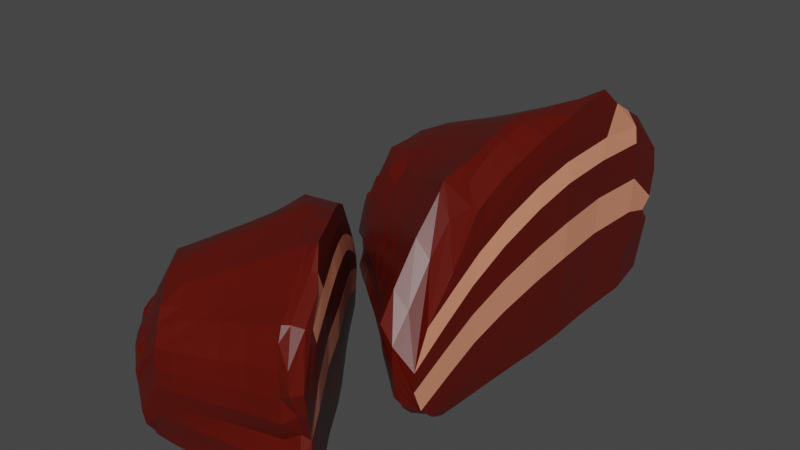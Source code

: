 # Source: bear_meat.blend  (saved by Blender 2.90.8; exported with 4.5.12 LTS)
import bpy
from mathutils import Matrix  # noqa: F401  (used for matrix-valued properties, if any)

bpy.ops.wm.read_factory_settings(use_empty=True)
scene = bpy.context.scene
scene.name = 'Scene'

# ---- collections
col_collection = bpy.data.collections.new('Collection'); scene.collection.children.link(col_collection)

# ---- materials (node trees are filled in below, after node groups)
mat_meat_main = bpy.data.materials.new('Meat main')
mat_meat_main.alpha_threshold = 0.0
mat_meat_main.line_color = (0.0, 0.0, 0.0, 1.0)
mat_meat_light = bpy.data.materials.new('Meat light')

# ---- material node trees
mat_meat_main.use_nodes = True; mat_meat_main.node_tree.nodes.clear()
_N = mat_meat_main.node_tree.nodes; _L = mat_meat_main.node_tree.links
n0 = _N.new('ShaderNodeOutputMaterial'); n0.name = 'Material Output'; n0.location = (300, 300)
n1 = _N.new('ShaderNodeBsdfPrincipled'); n1.name = 'Principled BSDF'; n1.location = (10, 300)
n1.distribution = 'GGX'
n1.subsurface_method = 'BURLEY'
n1.inputs[0].default_value = (0.1014, 0.003628, 0.0, 1.0)
n1.inputs[2].default_value = 0.4
n1.inputs[3].default_value = 1.45
n1.inputs[27].default_value = (0.0, 0.0, 0.0, 1.0)
n1.inputs[28].default_value = 1.0
_L.new(n1.outputs[0], n0.inputs[0])
n0.is_active_output = True
mat_meat_light.use_nodes = True; mat_meat_light.node_tree.nodes.clear()
_N = mat_meat_light.node_tree.nodes; _L = mat_meat_light.node_tree.links
n0 = _N.new('ShaderNodeBsdfPrincipled'); n0.name = 'Principled BSDF'; n0.location = (10, 300)
n0.distribution = 'GGX'
n0.subsurface_method = 'BURLEY'
n0.inputs[0].default_value = (0.8, 0.292, 0.1742, 1.0)
n0.inputs[3].default_value = 1.45
n0.inputs[27].default_value = (0.0, 0.0, 0.0, 1.0)
n0.inputs[28].default_value = 1.0
n1 = _N.new('ShaderNodeOutputMaterial'); n1.name = 'Material Output'; n1.location = (300, 300)
_L.new(n0.outputs[0], n1.inputs[0])
n1.is_active_output = True

# ---- world
world_world = bpy.data.worlds.new('World'); scene.world = world_world
world_world.use_nodes = True; world_world.node_tree.nodes.clear()
_N = world_world.node_tree.nodes; _L = world_world.node_tree.links
n0 = _N.new('ShaderNodeOutputWorld'); n0.name = 'World Output'; n0.location = (300, 300)
n1 = _N.new('ShaderNodeBackground'); n1.name = 'Background'; n1.location = (10, 300)
n1.inputs[0].default_value = (0.05088, 0.05088, 0.05088, 1.0)
_L.new(n1.outputs[0], n0.inputs[0])
n0.is_active_output = True
world_world.color = (0.05088, 0.05088, 0.05088)
world_world.use_sun_shadow = False
world_world.sun_shadow_jitter_overblur = 0.0

# ---- meshes
me_cube_001 = bpy.data.meshes.new('Cube.001')
me_cube_001.from_pydata([(-0.3812, -0.6091, 0.0003787), (-0.3757, -0.6128, 0.6426), (-0.5, 0.4135, 0.008797), (-0.5763, 0.3942, 1.214), (0.3755, -0.5955, 0.01179), (0.377, -0.6128, 0.6531), (1.034, 0.3232, 0.06297), (0.7809, 0.4365, 1.071), (-0.9633, 0.3306, 0.01954), (-0.9329, 0.2466, 0.01402), (-0.8403, 0.03261, -0.0006396), (-0.7123, -0.1144, -0.00321), (-0.588, -0.2789, 0.005555), (-0.5283, -0.3956, 0.006332), (-0.4654, -0.4944, 0.004501), (-0.3818, -0.6225, 0.03341), (-0.4206, -0.6548, 0.1066), (-0.44, -0.6646, 0.211), (-0.3999, -0.6684, 0.3162), (-0.3927, -0.6648, 0.4345), (-0.4206, -0.6552, 0.5389), (-0.3876, -0.6415, 0.5882), (-0.4347, -0.5038, 0.8513), (-0.4756, -0.3843, 0.8937), (-0.5091, -0.2667, 0.9287), (-0.5867, -0.08986, 0.9788), (-0.6654, 0.07328, 1.028), (-0.7886, 0.297, 1.1), (-0.7883, 0.3493, 1.101), (-0.8052, 0.4292, 1.089), (-1.032, 0.4485, 0.8212), (-1.033, 0.4622, 0.6791), (-0.9984, 0.4675, 0.5132), (-0.9319, 0.4629, 0.4423), (-0.9882, 0.4648, 0.3649), (-0.9613, 0.431, 0.02215), (0.4188, 0.4313, 0.01634), (0.2966, 0.4504, 0.005554), (0.2433, 0.4554, 0.006587), (0.125, 0.462, 0.002595), (-0.03988, 0.4631, 0.0006416), (-0.2966, 0.4504, 0.004976), (-0.4188, 0.4313, 0.003724), (-0.482, 0.4205, 1.267), (-0.3541, 0.4479, 1.388), (-0.011, 0.4592, 1.342), (0.2164, 0.4563, 1.296), (0.4277, 0.447, 1.231), (0.5733, 0.4385, 1.177), (0.6819, 0.4344, 1.123), (0.9889, 0.4485, 0.8151), (1.181, 0.4511, 0.6048), (1.291, 0.4588, 0.4021), (1.297, 0.4618, 0.2928), (1.238, 0.4592, 0.1512), (1.151, 0.4602, 0.06458), (1.042, 0.4412, 0.003926), (0.4752, -0.499, 0.02086), (0.5527, -0.4043, 0.03693), (0.6297, -0.2924, 0.03974), (0.7551, -0.1365, 0.03322), (0.9131, 0.001523, 0.03815), (1.126, 0.1885, 0.04386), (1.124, 0.3028, 0.0006152), (0.7727, 0.3932, 1.08), (0.7393, 0.1939, 1.154), (0.6284, 0.0018, 1.064), (0.5547, -0.1406, 1.004), (0.4859, -0.2977, 0.9422), (0.4621, -0.4042, 0.9333), (0.4292, -0.5144, 0.856), (0.386, -0.6415, 0.6521), (0.4135, -0.6552, 0.563), (0.433, -0.6648, 0.4586), (0.3692, -0.6684, 0.3468), (0.433, -0.6646, 0.2351), (0.4135, -0.6548, 0.1307), (0.3976, -0.6287, 0.07428), (-0.3084, -0.6366, 0.00263), (-0.2195, -0.6504, 0.0035), (-0.1152, -0.6602, -0.0006337), (-0.003527, -0.6638, 0.004716), (0.1081, -0.6602, 0.005938), (0.2124, -0.6504, 0.006149), (0.3014, -0.6366, 0.007012), (0.3068, -0.6415, 0.6804), (0.2179, -0.6554, 0.7407), (0.1136, -0.6651, 0.7602), (0.001949, -0.6688, 0.6938), (-0.1097, -0.6651, 0.7536), (-0.214, -0.6554, 0.7188), (-0.3029, -0.6415, 0.676), (-0.4786, -0.4938, 0.07251), (-0.5193, -0.5135, 0.2585), (-0.5387, -0.5148, 0.374), (-0.5547, -0.5165, 0.4957), (-0.5449, -0.5152, 0.6174), (-0.5164, -0.5117, 0.7329), (-0.467, -0.5074, 0.8091), (-0.5464, -0.3903, 0.08896), (-0.5885, -0.3915, 0.251), (-0.6034, -0.3877, 0.3738), (-0.6257, -0.3883, 0.5025), (-0.615, -0.3881, 0.6311), (-0.5832, -0.3876, 0.754), (-0.5247, -0.387, 0.8148), (-0.6055, -0.2693, 0.0901), (-0.6447, -0.2744, 0.2473), (-0.652, -0.2662, 0.3759), (-0.6813, -0.2659, 0.5105), (-0.67, -0.2666, 0.645), (-0.6365, -0.2681, 0.7736), (-0.5749, -0.2697, 0.8473), (-0.6954, -0.09804, 0.07704), (-0.727, -0.1011, 0.2462), (-0.7192, -0.08614, 0.3822), (-0.7607, -0.08494, 0.5246), (-0.7488, -0.08664, 0.6671), (-0.7135, -0.09027, 0.803), (-0.6488, -0.0942, 0.8964), (-0.7865, 0.05576, 0.07439), (-0.8096, 0.05702, 0.2465), (-0.7857, 0.07815, 0.3895), (-0.8398, 0.07993, 0.5395), (-0.8274, 0.07761, 0.6894), (-0.7906, 0.07257, 0.8324), (-0.723, 0.0671, 0.9457), (-0.9291, 0.2664, 0.06929), (-0.9397, 0.2717, 0.253), (-0.8915, 0.3013, 0.4075), (-0.9651, 0.3036, 0.5698), (-0.9517, 0.3007, 0.732), (-0.9123, 0.2945, 0.8865), (-0.8399, 0.2876, 1.016), (-1.016, 0.354, 0.06207), (-0.9803, 0.3655, 0.1767), (-0.9878, 0.3999, 0.3239), (-0.9308, 0.4034, 0.4803), (-0.979, 0.3993, 0.6367), (-1.009, 0.3643, 0.7839), (-0.9551, 0.3523, 0.9128), (-0.6882, 0.4689, 0.0004715), (-0.7117, 0.4772, 0.253), (-0.7308, 0.4789, 0.5086), (-0.7384, 0.4845, 0.7273), (-0.7308, 0.4782, 0.9554), (-0.7403, 0.4608, 1.053), (-0.6059, 0.4706, 1.193), (-0.303, 0.4625, -0.002011), (-0.3162, 0.4722, 0.2609), (-0.3281, 0.4767, 0.5239), (-0.3331, 0.483, 0.7484), (-0.3281, 0.4884, 0.9824), (-0.3851, 0.4717, 1.102), (-0.4905, 0.4604, 1.268), (0.01147, 0.4773, 0.001305), (0.01678, 0.4902, 0.2579), (0.02061, 0.4955, 0.5158), (0.02354, 0.5019, 0.7401), (0.02407, 0.4947, 0.9724), (0.02579, 0.474, 1.089), (0.01503, 0.4754, 1.203), (0.2548, 0.474, 0.003284), (0.2763, 0.4874, 0.2402), (0.2939, 0.4919, 0.4815), (0.3048, 0.4979, 0.6974), (0.3024, 0.4912, 0.9187), (0.2875, 0.4719, 1.042), (0.2526, 0.4725, 1.166), (0.496, 0.463, 0.005092), (0.5378, 0.4765, 0.2081), (0.5721, 0.4794, 0.4206), (0.5932, 0.4846, 0.6204), (0.5886, 0.4787, 0.8194), (0.5524, 0.4622, 0.9539), (0.4846, 0.4623, 1.091), (0.6979, 0.4531, 0.002789), (0.7611, 0.4672, 0.1659), (0.8124, 0.4683, 0.3446), (0.8446, 0.4727, 0.5265), (0.8388, 0.4678, 0.6969), (0.7799, 0.4544, 0.8494), (0.6753, 0.4533, 1.003), (0.8713, 0.449, 0.004642), (0.9564, 0.465, 0.1189), (1.025, 0.4647, 0.2527), (1.069, 0.4681, 0.4158), (1.063, 0.4642, 0.5583), (0.9802, 0.4538, 0.7317), (0.8354, 0.4501, 0.9086), (1.202, 0.3091, 0.08163), (1.256, 0.3029, 0.2232), (1.283, 0.3122, 0.3755), (1.287, 0.3157, 0.4943), (1.157, 0.3115, 0.6356), (0.9829, 0.3017, 0.8404), (0.837, 0.3074, 1.004), (1.141, 0.199, 0.1557), (1.206, 0.2053, 0.2951), (1.245, 0.211, 0.4497), (1.256, 0.2133, 0.5693), (1.15, 0.2105, 0.7164), (0.97, 0.2042, 0.9286), (0.7767, 0.1973, 1.108), (0.9762, -0.01487, 0.1557), (0.9846, 0.01104, 0.2851), (1.021, 0.01556, 0.4282), (1.032, 0.01735, 0.5485), (0.9554, 0.01503, 0.688), (0.8212, 0.009987, 0.871), (0.6715, 0.004511, 1.026), (0.8363, -0.1521, 0.1351), (0.8311, -0.1302, 0.3013), (0.8775, -0.1305, 0.4185), (0.8882, -0.1293, 0.54), (0.8307, -0.131, 0.675), (0.7263, -0.1347, 0.8393), (0.6049, -0.1386, 0.9683), (0.6999, -0.3165, 0.1646), (0.6799, -0.2961, 0.3186), (0.7367, -0.2933, 0.4101), (0.7473, -0.293, 0.5318), (0.7081, -0.2937, 0.6618), (0.6324, -0.2952, 0.8077), (0.5382, -0.2968, 0.9116), (0.6148, -0.4242, 0.1725), (0.6002, -0.4054, 0.3078), (0.647, -0.4052, 0.4067), (0.6573, -0.4057, 0.5271), (0.6286, -0.4056, 0.6529), (0.5696, -0.405, 0.7868), (0.4922, -0.4044, 0.8899), (0.5252, -0.5367, 0.1871), (0.5112, -0.521, 0.3031), (0.5477, -0.5242, 0.4058), (0.5573, -0.5258, 0.5231), (0.5379, -0.5245, 0.6433), (0.4948, -0.521, 0.7648), (0.4353, -0.5167, 0.8635), (0.3108, -0.6684, 0.1265), (0.3279, -0.6881, 0.2202), (0.3418, -0.7006, 0.3272), (0.3473, -0.7051, 0.4409), (0.3418, -0.7008, 0.5875), (0.3279, -0.6885, 0.6617), (0.3162, -0.669, 0.6497), (0.217, -0.688, 0.1421), (0.2266, -0.7119, 0.2435), (0.2353, -0.7264, 0.3558), (0.239, -0.7314, 0.4737), (0.2353, -0.7265, 0.5917), (0.2266, -0.7122, 0.662), (0.2225, -0.6886, 0.6549), (0.1101, -0.7004, 0.1282), (0.1143, -0.7263, 0.2347), (0.1185, -0.7419, 0.3516), (0.1203, -0.7472, 0.4737), (0.1185, -0.7421, 0.5957), (0.1143, -0.7266, 0.6706), (0.1156, -0.701, 0.6688), (-0.003527, -0.7048, 0.1227), (-0.003527, -0.7312, 0.231), (-0.003527, -0.7471, 0.3497), (-0.003527, -0.7524, 0.4736), (-0.003527, -0.7472, 0.5976), (-0.003527, -0.7315, 0.6743), (0.001949, -0.7053, 0.6743), (-0.1172, -0.7004, 0.1216), (-0.1214, -0.7263, 0.2282), (-0.1255, -0.7419, 0.345), (-0.1274, -0.7472, 0.4671), (-0.1255, -0.7421, 0.5892), (-0.1159, -0.7266, 0.6002), (-0.1117, -0.701, 0.6622), (-0.2241, -0.688, 0.1202), (-0.2337, -0.7119, 0.2215), (-0.2423, -0.7264, 0.3339), (-0.246, -0.7314, 0.4518), (-0.2423, -0.7265, 0.5698), (-0.2282, -0.7122, 0.6183), (-0.2186, -0.6886, 0.6777), (-0.3178, -0.6684, 0.1221), (-0.335, -0.6881, 0.2159), (-0.3489, -0.7006, 0.3228), (-0.3544, -0.7051, 0.4519), (-0.3489, -0.7008, 0.4955), (-0.3295, -0.6885, 0.5934), (-0.3123, -0.669, 0.6453), (-0.68, 0.3544, 0.03045), (-0.303, 0.3914, 0.0158), (-0.1561, 0.4011, 0.002913), (0.652, 0.3172, -3.457e-06), (0.8081, 0.3133, 0.01194), (0.955, 0.3036, 0.01638), (1.044, 0.2992, 0.05453), (-0.6115, 0.1166, 0.04143), (-0.3162, 0.3115, 0.005882), (-0.1619, 0.2925, 0.009994), (0.652, 0.2073, 0.005612), (0.9107, 0.2129, 0.003665), (0.9682, 0.2237, 0.006461), (1.03, 0.1994, 0.07588), (-0.3313, -0.06282, 0.02923), (-0.2935, 0.0878, 0.006318), (-0.1507, 0.07528, 0.004384), (0.4509, 0.01651, 0.0001849), (0.6677, 0.0201, 0.002013), (0.7433, 0.02695, 0.006849), (0.8186, 0.009413, 0.06723), (-0.3594, -0.2043, 0.01554), (-0.2797, -0.07521, 0.004699), (-0.144, -0.08408, -0.001376), (0.3189, -0.1258, -0.005505), (0.5086, -0.1232, -0.001149), (0.5968, -0.1184, 0.007621), (0.6817, -0.1309, 0.05996), (-0.3328, -0.3343, 0.01623), (-0.2652, -0.2561, 0.01536), (-0.1368, -0.2623, 0.005579), (0.1934, -0.2881, 0.001586), (0.3568, -0.2862, 0.008276), (0.4561, -0.2825, 0.02055), (0.5494, -0.2893, 0.06158), (-0.3275, -0.4483, 0.01818), (-0.2539, -0.3834, 0.01817), (-0.1313, -0.389, 0.007092), (0.1233, -0.4062, 0.003387), (0.2704, -0.4043, 0.01117), (0.3744, -0.4004, 0.02463), (0.4705, -0.4031, 0.05789), (-0.3683, -0.5602, -0.003456), (-0.2401, -0.494, 0.01601), (-0.1247, -0.5003, 0.005726), (0.06427, -0.5108, 0.002759), (0.1958, -0.5085, 0.01096), (0.3012, -0.5031, 0.02354), (0.3962, -0.5006, 0.04647), (0.6764, 0.3024, 1.157), (0.5279, 0.3009, 1.238), (0.3896, 0.3104, 1.298), (0.2383, 0.3142, 1.338), (0.1452, 0.3119, 1.343), (-0.2905, 0.3798, 1.352), (-0.4238, 0.3674, 1.277), (0.6363, 0.1969, 1.177), (0.5393, 0.231, 1.227), (0.3948, 0.2369, 1.294), (0.2381, 0.2394, 1.337), (0.1414, 0.2379, 1.341), (-0.3086, 0.3187, 1.314), (-0.6444, 0.3248, 1.163), (0.5476, 0.004139, 1.096), (0.4477, 0.02838, 1.157), (0.3117, 0.03308, 1.213), (0.1656, 0.0351, 1.245), (0.06116, 0.03379, 1.243), (-0.2866, 0.08922, 1.211), (-0.5521, 0.0928, 1.085), (0.491, -0.1389, 1.041), (0.3887, -0.1218, 1.109), (0.2577, -0.1185, 1.158), (0.1181, -0.117, 1.184), (0.007987, -0.1179, 1.178), (-0.2732, -0.0786, 1.141), (-0.49, -0.07604, 1.035), (0.4351, -0.2971, 0.9853), (0.3311, -0.2875, 1.059), (0.2057, -0.2863, 1.101), (0.07288, -0.2858, 1.121), (-0.04184, -0.286, 1.111), (-0.2591, -0.2611, 1.07), (-0.4329, -0.2587, 0.98), (0.4256, -0.4023, 0.9694), (0.2958, -0.4002, 1.021), (0.1751, -0.401, 1.059), (0.04761, -0.4013, 1.075), (-0.06823, -0.4008, 1.062), (-0.2481, -0.3832, 1.021), (-0.3961, -0.3799, 0.9402), (0.3604, -0.5169, 0.9274), (0.2569, -0.5571, 0.971), (0.1474, -0.5222, 0.9988), (0.02637, -0.5237, 1.012), (-0.08844, -0.5221, 0.9978), (-0.2344, -0.5095, 0.9568), (-0.3571, -0.5037, 0.9227), (2.071, -0.5747, -0.007182), (2.07, -0.5797, 0.5118), (1.671, 0.1546, -0.0003791), (1.73, 0.1776, 0.9733), (1.567, -0.92, 0.002039), (1.574, -0.9322, 0.5203), (0.7026, -0.6234, 0.0434), (0.8164, -0.4301, 0.8577), (2.015, 0.3169, 0.008305), (2.034, 0.2473, 0.003839), (2.073, 0.06302, -0.008005), (2.058, -0.09373, -0.01008), (2.053, -0.2603, -0.002999), (2.068, -0.3651, -0.002371), (2.073, -0.4596, -0.003851), (2.078, -0.5832, 0.01952), (2.119, -0.5863, 0.07869), (2.136, -0.5836, 0.163), (2.112, -0.6049, 0.248), (2.105, -0.606, 0.3437), (2.119, -0.5865, 0.4281), (2.091, -0.5929, 0.4679), (2.057, -0.4802, 0.6805), (2.028, -0.3823, 0.7147), (1.995, -0.2892, 0.7431), (1.964, -0.1364, 0.7836), (1.939, 0.007935, 0.8237), (1.915, 0.213, 0.8816), (1.891, 0.2473, 0.8825), (1.864, 0.3078, 0.8726), (2.005, 0.4265, 0.6562), (1.999, 0.4362, 0.5413), (1.974, 0.4235, 0.4073), (1.932, 0.3893, 0.35), (1.968, 0.417, 0.2874), (1.966, 0.3821, 0.01041), (1.057, -0.2641, 0.005717), (1.129, -0.1942, -0.003), (1.162, -0.1659, -0.002165), (1.236, -0.1062, -0.005392), (1.345, -0.02826, -0.00697), (1.52, 0.08361, -0.003467), (1.609, 0.1282, -0.004479), (1.656, 0.1507, 1.016), (1.559, 0.1089, 1.114), (1.327, -0.04436, 1.077), (1.179, -0.1527, 1.04), (1.044, -0.2578, 0.9873), (0.9522, -0.3316, 0.9436), (0.8826, -0.3852, 0.9003), (0.6738, -0.5197, 0.6513), (0.5462, -0.6078, 0.4813), (0.4699, -0.6544, 0.3175), (0.4648, -0.655, 0.2291), (0.5044, -0.6295, 0.1147), (0.5617, -0.5877, 0.0447), (0.6425, -0.5491, -0.004316), (1.456, -0.9032, 0.009372), (1.36, -0.8771, 0.02235), (1.257, -0.8394, 0.02463), (1.102, -0.7955, 0.01936), (0.933, -0.7785, 0.02335), (0.7055, -0.7549, 0.02796), (0.6529, -0.679, -0.006991), (0.842, -0.4548, 0.8656), (0.9574, -0.5704, 0.9254), (1.12, -0.6451, 0.8527), (1.236, -0.7043, 0.8042), (1.354, -0.7756, 0.754), (1.42, -0.8346, 0.7468), (1.493, -0.8918, 0.6843), (1.581, -0.9552, 0.5195), (1.57, -0.9772, 0.4475), (1.561, -0.9926, 0.3632), (1.605, -0.9651, 0.2728), (1.561, -0.9925, 0.1825), (1.569, -0.9769, 0.09816), (1.568, -0.9522, 0.05254), (2.036, -0.6268, -0.005363), (1.984, -0.6776, -0.00466), (1.92, -0.7328, -0.008001), (1.848, -0.7875, -0.003677), (1.773, -0.8374, -0.002689), (1.7, -0.8798, -0.002519), (1.635, -0.9124, -0.001822), (1.633, -0.9182, 0.5424), (1.699, -0.8856, 0.5912), (1.772, -0.8432, 0.6068), (1.847, -0.7933, 0.5532), (1.919, -0.7387, 0.6015), (1.983, -0.6834, 0.5735), (2.035, -0.6326, 0.5388), (2.082, -0.4531, 0.05111), (2.118, -0.447, 0.2014), (2.131, -0.4388, 0.2947), (2.142, -0.4324, 0.3931), (2.135, -0.4361, 0.4915), (2.115, -0.4471, 0.5848), (2.08, -0.4675, 0.6464), (2.078, -0.3531, 0.0644), (2.106, -0.3342, 0.1954), (2.114, -0.3248, 0.2946), (2.129, -0.3146, 0.3986), (2.122, -0.3196, 0.5026), (2.101, -0.3341, 0.6018), (2.062, -0.3611, 0.651), (2.06, -0.2458, 0.06533), (2.088, -0.2308, 0.1924), (2.089, -0.2219, 0.2963), (2.108, -0.208, 0.4051), (2.101, -0.2138, 0.5138), (2.08, -0.2305, 0.6177), (2.04, -0.2604, 0.6772), (2.039, -0.09086, 0.05477), (2.061, -0.07807, 0.1915), (2.049, -0.0719, 0.3014), (2.076, -0.05168, 0.4165), (2.069, -0.05836, 0.5316), (2.047, -0.07727, 0.6415), (2.007, -0.1102, 0.7169), (2.027, 0.05309, 0.05263), (2.042, 0.06474, 0.1917), (2.016, 0.06744, 0.3073), (2.051, 0.09399, 0.4285), (2.044, 0.08663, 0.5497), (2.022, 0.06607, 0.6652), (1.98, 0.03081, 0.7568), (2.022, 0.2586, 0.04851), (2.027, 0.2671, 0.197), (1.981, 0.264, 0.3219), (2.029, 0.3, 0.453), (2.021, 0.2918, 0.5841), (1.998, 0.2692, 0.7089), (1.954, 0.2308, 0.8137), (2.039, 0.3571, 0.04268), (2.01, 0.3479, 0.1353), (1.998, 0.374, 0.2543), (1.959, 0.3497, 0.3807), (1.993, 0.3695, 0.5071), (2.029, 0.3604, 0.626), (1.999, 0.3273, 0.7302), (1.769, 0.2792, -0.007107), (1.78, 0.2957, 0.197), (1.792, 0.3057, 0.4035), (1.795, 0.313, 0.5803), (1.793, 0.3052, 0.7646), (1.807, 0.2982, 0.8436), (1.714, 0.2417, 0.9565), (1.518, 0.09458, -0.009114), (1.522, 0.1071, 0.2034), (1.528, 0.1156, 0.4159), (1.528, 0.1222, 0.5974), (1.522, 0.1234, 0.7865), (1.568, 0.1391, 0.883), (1.643, 0.181, 1.017), (1.304, -0.04293, -0.006434), (1.295, -0.03696, 0.2009), (1.29, -0.03524, 0.4093), (1.285, -0.03237, 0.5907), (1.288, -0.03738, 0.7783), (1.296, -0.05181, 0.8722), (1.303, -0.04586, 0.9649), (1.145, -0.1591, -0.004834), (1.125, -0.1603, 0.1866), (1.111, -0.1656, 0.3816), (1.101, -0.1667, 0.5561), (1.106, -0.1701, 0.735), (1.125, -0.1757, 0.8345), (1.147, -0.159, 0.9348), (0.9916, -0.2793, -0.003373), (0.9578, -0.29, 0.1607), (0.9338, -0.3041, 0.3324), (0.9174, -0.3106, 0.4939), (0.9232, -0.3123, 0.6547), (0.9548, -0.3062, 0.7634), (0.9995, -0.2744, 0.8739), (0.8633, -0.3803, -0.005235), (0.815, -0.4007, 0.1266), (0.7807, -0.4239, 0.271), (0.7575, -0.4362, 0.418), (0.7636, -0.4367, 0.5557), (0.8086, -0.4179, 0.679), (0.8781, -0.3696, 0.8033), (0.751, -0.4643, -0.003737), (0.6874, -0.4936, 0.08859), (0.6424, -0.5259, 0.1967), (0.6117, -0.5443, 0.3286), (0.6176, -0.544, 0.4437), (0.677, -0.5121, 0.5838), (0.7741, -0.4467, 0.7268), (0.5984, -0.7114, 0.05849), (0.5658, -0.7408, 0.1729), (0.5441, -0.747, 0.296), (0.5396, -0.7468, 0.392), (0.627, -0.6887, 0.5062), (0.7464, -0.6136, 0.6717), (0.8399, -0.5415, 0.8036), (0.6905, -0.7552, 0.1184), (0.6448, -0.7814, 0.231), (0.6161, -0.7961, 0.3559), (0.6079, -0.7997, 0.4526), (0.6792, -0.7519, 0.5715), (0.8006, -0.6717, 0.743), (0.9311, -0.5857, 0.888), (0.8991, -0.8189, 0.1184), (0.8814, -0.8058, 0.2229), (0.8551, -0.82, 0.3385), (0.8472, -0.8239, 0.4358), (0.8988, -0.7895, 0.5486), (0.9896, -0.7299, 0.6965), (1.091, -0.6634, 0.8213), (1.056, -0.8437, 0.1017), (1.049, -0.8269, 0.236), (1.018, -0.8489, 0.3308), (1.011, -0.8531, 0.4289), (1.049, -0.8273, 0.538), (1.12, -0.7808, 0.6708), (1.202, -0.7265, 0.775), (1.222, -0.8882, 0.1255), (1.226, -0.8654, 0.25), (1.187, -0.8901, 0.3239), (1.18, -0.8949, 0.4223), (1.206, -0.877, 0.5273), (1.257, -0.8425, 0.6453), (1.32, -0.7995, 0.7292), (1.329, -0.9193, 0.132), (1.33, -0.9001, 0.2413), (1.299, -0.9218, 0.3212), (1.292, -0.927, 0.4185), (1.311, -0.9135, 0.5201), (1.35, -0.8855, 0.6284), (1.4, -0.8488, 0.7117), (1.441, -0.9514, 0.1438), (1.442, -0.9345, 0.2375), (1.42, -0.9537, 0.3205), (1.414, -0.9592, 0.4153), (1.426, -0.9493, 0.5124), (1.453, -0.9269, 0.6106), (1.49, -0.8961, 0.6904), (1.643, -0.9377, 0.09472), (1.641, -0.9588, 0.1705), (1.638, -0.9735, 0.257), (1.637, -0.979, 0.3489), (1.638, -0.9736, 0.4673), (1.642, -0.959, 0.5273), (1.64, -0.9407, 0.5175), (1.714, -0.9068, 0.1074), (1.719, -0.9269, 0.1893), (1.72, -0.9406, 0.28), (1.72, -0.9456, 0.3753), (1.72, -0.9407, 0.4707), (1.719, -0.9272, 0.5275), (1.711, -0.9097, 0.5218), (1.791, -0.8649, 0.09612), (1.8, -0.8839, 0.1822), (1.805, -0.8961, 0.2767), (1.806, -0.9004, 0.3753), (1.805, -0.8962, 0.474), (1.8, -0.8841, 0.5345), (1.787, -0.8678, 0.533), (1.868, -0.8145, 0.09165), (1.88, -0.8319, 0.1792), (1.887, -0.8424, 0.2752), (1.89, -0.8459, 0.3753), (1.887, -0.8425, 0.4754), (1.88, -0.8321, 0.5375), (1.864, -0.8174, 0.5374), (1.94, -0.7584, 0.09081), (1.955, -0.7735, 0.1769), (1.965, -0.7818, 0.2714), (1.969, -0.7844, 0.37), (1.965, -0.7819, 0.4687), (1.952, -0.7763, 0.4776), (1.937, -0.7614, 0.5277), (2.005, -0.7002, 0.08968), (2.022, -0.7114, 0.1716), (2.035, -0.7169, 0.2623), (2.04, -0.7184, 0.3576), (2.035, -0.717, 0.453), (2.019, -0.7142, 0.4922), (2.002, -0.7031, 0.5402), (2.057, -0.6434, 0.09118), (2.078, -0.6483, 0.167), (2.093, -0.65, 0.2534), (2.099, -0.6504, 0.3577), (2.093, -0.6502, 0.393), (2.075, -0.6511, 0.4721), (2.054, -0.6463, 0.514), (1.817, 0.1999, 0.01712), (1.551, 0.04773, 0.005282), (1.45, -0.01468, -0.005134), (0.9571, -0.4484, -0.007491), (0.8561, -0.524, 0.002162), (0.7639, -0.5992, 0.00575), (0.7076, -0.6437, 0.03658), (1.883, 0.01122, 0.02599), (1.597, 0.001263, -0.002735), (1.505, -0.08349, 0.0005886), (1.009, -0.5208, -0.002953), (0.8356, -0.6382, -0.004526), (0.7927, -0.658, -0.002267), (0.7636, -0.7028, 0.05383), (1.783, -0.2382, 0.01613), (1.687, -0.1567, -0.002382), (1.599, -0.2318, -0.003946), (1.23, -0.5522, -0.007339), (1.086, -0.6514, -0.005862), (1.033, -0.6823, -0.001954), (0.9916, -0.7291, 0.04684), (1.867, -0.3182, 0.005069), (1.755, -0.2705, -0.003691), (1.669, -0.3399, -0.0086), (1.384, -0.5841, -0.01194), (1.258, -0.6713, -0.008417), (1.197, -0.7094, -0.00133), (1.147, -0.7574, 0.04097), (1.911, -0.4163, 0.005628), (1.83, -0.3965, 0.004922), (1.748, -0.4607, -0.002979), (1.543, -0.6323, -0.006206), (1.434, -0.7076, -0.0008003), (1.367, -0.7516, 0.00912), (1.309, -0.7998, 0.04228), (1.961, -0.4939, 0.007201), (1.882, -0.4856, 0.007194), (1.804, -0.5467, -0.001757), (1.644, -0.6772, -0.004751), (1.546, -0.7449, 0.001539), (1.476, -0.791, 0.01242), (1.414, -0.8378, 0.0393), (2.04, -0.5485, -0.01028), (1.925, -0.5649, 0.005448), (1.852, -0.623, -0.002861), (1.732, -0.7185, -0.005259), (1.644, -0.7786, 0.001372), (1.572, -0.8244, 0.01154), (1.509, -0.8672, 0.03007), (0.948, -0.4695, 0.9276), (1.047, -0.401, 0.9928), (1.133, -0.33, 1.041), (1.231, -0.2566, 1.074), (1.293, -0.2145, 1.078), (1.549, 0.03425, 1.085), (1.642, 0.08849, 1.024), (1.024, -0.5203, 0.9436), (1.072, -0.4524, 0.9841), (1.164, -0.3809, 1.038), (1.266, -0.3058, 1.073), (1.331, -0.2615, 1.076), (1.589, 0.002518, 1.055), (1.807, 0.1638, 0.9323), (1.172, -0.6057, 0.8785), (1.227, -0.5429, 0.9274), (1.314, -0.4762, 0.9726), (1.41, -0.4064, 0.999), (1.479, -0.3583, 0.9973), (1.682, -0.159, 0.971), (1.855, -0.0323, 0.8696), (1.277, -0.6734, 0.834), (1.336, -0.6142, 0.8887), (1.421, -0.5507, 0.9281), (1.512, -0.4843, 0.9494), (1.585, -0.4334, 0.9441), (1.752, -0.2758, 0.9145), (1.893, -0.1726, 0.8292), (1.388, -0.7514, 0.7888), (1.452, -0.6964, 0.8487), (1.534, -0.6368, 0.8825), (1.621, -0.5743, 0.8988), (1.697, -0.5207, 0.8902), (1.828, -0.4026, 0.8576), (1.941, -0.3196, 0.7845), (1.443, -0.8163, 0.7759), (1.528, -0.7541, 0.818), (1.608, -0.6981, 0.8481), (1.692, -0.6386, 0.8613), (1.768, -0.584, 0.8511), (1.878, -0.4882, 0.8174), (1.974, -0.4167, 0.7524), (1.54, -0.8612, 0.742), (1.627, -0.8392, 0.7772), (1.683, -0.7649, 0.7997), (1.763, -0.7092, 0.81), (1.838, -0.6544, 0.7989), (1.928, -0.5778, 0.7658), (2.006, -0.5165, 0.7382)], [], [(92, 93, 100, 99), (93, 94, 101, 100), (94, 95, 102, 101), (95, 96, 103, 102), (96, 97, 104, 103), (97, 98, 105, 104), (99, 100, 107, 106), (100, 101, 108, 107), (101, 102, 109, 108), (102, 103, 110, 109), (103, 104, 111, 110), (104, 105, 112, 111), (106, 107, 114, 113), (107, 108, 115, 114), (108, 109, 116, 115), (109, 110, 117, 116), (110, 111, 118, 117), (111, 112, 119, 118), (113, 114, 121, 120), (114, 115, 122, 121), (115, 116, 123, 122), (116, 117, 124, 123), (117, 118, 125, 124), (118, 119, 126, 125), (120, 121, 128, 127), (121, 122, 129, 128), (122, 123, 130, 129), (123, 124, 131, 130), (124, 125, 132, 131), (125, 126, 133, 132), (127, 128, 135, 134), (128, 129, 136, 135), (129, 130, 137, 136), (130, 131, 138, 137), (131, 132, 139, 138), (132, 133, 140, 139), (0, 15, 92, 14), (15, 16, 93, 92), (16, 17, 94, 93), (17, 18, 95, 94), (18, 19, 96, 95), (19, 20, 97, 96), (20, 21, 98, 97), (21, 1, 22, 98), (98, 22, 23, 105), (105, 23, 24, 112), (112, 24, 25, 119), (119, 25, 26, 126), (126, 26, 27, 133), (133, 27, 28, 140), (140, 28, 3, 29), (139, 140, 29, 30), (138, 139, 30, 31), (137, 138, 31, 32), (136, 137, 32, 33), (135, 136, 33, 34), (134, 135, 34, 35), (8, 134, 35, 2), (9, 127, 134, 8), (10, 120, 127, 9), (11, 113, 120, 10), (12, 106, 113, 11), (13, 99, 106, 12), (14, 92, 99, 13), (141, 142, 149, 148), (142, 143, 150, 149), (143, 144, 151, 150), (144, 145, 152, 151), (145, 146, 153, 152), (146, 147, 154, 153), (148, 149, 156, 155), (149, 150, 157, 156), (150, 151, 158, 157), (151, 152, 159, 158), (152, 153, 160, 159), (153, 154, 161, 160), (155, 156, 163, 162), (156, 157, 164, 163), (157, 158, 165, 164), (158, 159, 166, 165), (159, 160, 167, 166), (160, 161, 168, 167), (162, 163, 170, 169), (163, 164, 171, 170), (164, 165, 172, 171), (165, 166, 173, 172), (166, 167, 174, 173), (167, 168, 175, 174), (169, 170, 177, 176), (170, 171, 178, 177), (171, 172, 179, 178), (172, 173, 180, 179), (173, 174, 181, 180), (174, 175, 182, 181), (176, 177, 184, 183), (177, 178, 185, 184), (178, 179, 186, 185), (179, 180, 187, 186), (180, 181, 188, 187), (181, 182, 189, 188), (2, 35, 141, 42), (35, 34, 142, 141), (34, 33, 143, 142), (33, 32, 144, 143), (32, 31, 145, 144), (31, 30, 146, 145), (30, 29, 147, 146), (29, 3, 43, 147), (147, 43, 44, 154), (154, 44, 45, 161), (161, 45, 46, 168), (168, 46, 47, 175), (175, 47, 48, 182), (182, 48, 49, 189), (189, 49, 7, 50), (188, 189, 50, 51), (187, 188, 51, 52), (186, 187, 52, 53), (185, 186, 53, 54), (184, 185, 54, 55), (183, 184, 55, 56), (36, 183, 56, 6), (37, 176, 183, 36), (38, 169, 176, 37), (39, 162, 169, 38), (40, 155, 162, 39), (41, 148, 155, 40), (42, 141, 148, 41), (190, 191, 198, 197), (191, 192, 199, 198), (192, 193, 200, 199), (193, 194, 201, 200), (194, 195, 202, 201), (195, 196, 203, 202), (197, 198, 205, 204), (198, 199, 206, 205), (199, 200, 207, 206), (200, 201, 208, 207), (201, 202, 209, 208), (202, 203, 210, 209), (204, 205, 212, 211), (205, 206, 213, 212), (206, 207, 214, 213), (207, 208, 215, 214), (208, 209, 216, 215), (209, 210, 217, 216), (211, 212, 219, 218), (212, 213, 220, 219), (213, 214, 221, 220), (214, 215, 222, 221), (215, 216, 223, 222), (216, 217, 224, 223), (218, 219, 226, 225), (219, 220, 227, 226), (220, 221, 228, 227), (221, 222, 229, 228), (222, 223, 230, 229), (223, 224, 231, 230), (225, 226, 233, 232), (226, 227, 234, 233), (227, 228, 235, 234), (228, 229, 236, 235), (229, 230, 237, 236), (230, 231, 238, 237), (6, 56, 190, 63), (56, 55, 191, 190), (55, 54, 192, 191), (54, 53, 193, 192), (53, 52, 194, 193), (52, 51, 195, 194), (51, 50, 196, 195), (50, 7, 64, 196), (196, 64, 65, 203), (203, 65, 66, 210), (210, 66, 67, 217), (217, 67, 68, 224), (224, 68, 69, 231), (231, 69, 70, 238), (238, 70, 5, 71), (237, 238, 71, 72), (236, 237, 72, 73), (235, 236, 73, 74), (234, 235, 74, 75), (233, 234, 75, 76), (232, 233, 76, 77), (57, 232, 77, 4), (58, 225, 232, 57), (59, 218, 225, 58), (60, 211, 218, 59), (61, 204, 211, 60), (62, 197, 204, 61), (63, 190, 197, 62), (239, 240, 247, 246), (240, 241, 248, 247), (241, 242, 249, 248), (242, 243, 250, 249), (243, 244, 251, 250), (244, 245, 252, 251), (246, 247, 254, 253), (247, 248, 255, 254), (248, 249, 256, 255), (249, 250, 257, 256), (250, 251, 258, 257), (251, 252, 259, 258), (253, 254, 261, 260), (254, 255, 262, 261), (255, 256, 263, 262), (256, 257, 264, 263), (257, 258, 265, 264), (258, 259, 266, 265), (260, 261, 268, 267), (261, 262, 269, 268), (262, 263, 270, 269), (263, 264, 271, 270), (264, 265, 272, 271), (265, 266, 273, 272), (267, 268, 275, 274), (268, 269, 276, 275), (269, 270, 277, 276), (270, 271, 278, 277), (271, 272, 279, 278), (272, 273, 280, 279), (274, 275, 282, 281), (275, 276, 283, 282), (276, 277, 284, 283), (277, 278, 285, 284), (278, 279, 286, 285), (279, 280, 287, 286), (4, 77, 239, 84), (77, 76, 240, 239), (76, 75, 241, 240), (75, 74, 242, 241), (74, 73, 243, 242), (73, 72, 244, 243), (72, 71, 245, 244), (71, 5, 85, 245), (245, 85, 86, 252), (252, 86, 87, 259), (259, 87, 88, 266), (266, 88, 89, 273), (273, 89, 90, 280), (280, 90, 91, 287), (287, 91, 1, 21), (286, 287, 21, 20), (285, 286, 20, 19), (284, 285, 19, 18), (283, 284, 18, 17), (282, 283, 17, 16), (281, 282, 16, 15), (78, 281, 15, 0), (79, 274, 281, 78), (80, 267, 274, 79), (81, 260, 267, 80), (82, 253, 260, 81), (83, 246, 253, 82), (84, 239, 246, 83), (288, 289, 296, 295), (289, 290, 297, 296), (290, 291, 298, 297), (291, 292, 299, 298), (292, 293, 300, 299), (293, 294, 301, 300), (295, 296, 303, 302), (296, 297, 304, 303), (297, 298, 305, 304), (298, 299, 306, 305), (299, 300, 307, 306), (300, 301, 308, 307), (302, 303, 310, 309), (303, 304, 311, 310), (304, 305, 312, 311), (305, 306, 313, 312), (306, 307, 314, 313), (307, 308, 315, 314), (309, 310, 317, 316), (310, 311, 318, 317), (311, 312, 319, 318), (312, 313, 320, 319), (313, 314, 321, 320), (314, 315, 322, 321), (316, 317, 324, 323), (317, 318, 325, 324), (318, 319, 326, 325), (319, 320, 327, 326), (320, 321, 328, 327), (321, 322, 329, 328), (323, 324, 331, 330), (324, 325, 332, 331), (325, 326, 333, 332), (326, 327, 334, 333), (327, 328, 335, 334), (328, 329, 336, 335), (2, 42, 288, 8), (42, 41, 289, 288), (41, 40, 290, 289), (40, 39, 291, 290), (39, 38, 292, 291), (38, 37, 293, 292), (37, 36, 294, 293), (36, 6, 63, 294), (294, 63, 62, 301), (301, 62, 61, 308), (308, 61, 60, 315), (315, 60, 59, 322), (322, 59, 58, 329), (329, 58, 57, 336), (336, 57, 4, 84), (335, 336, 84, 83), (334, 335, 83, 82), (333, 334, 82, 81), (332, 333, 81, 80), (331, 332, 80, 79), (330, 331, 79, 78), (14, 330, 78, 0), (13, 323, 330, 14), (12, 316, 323, 13), (11, 309, 316, 12), (10, 302, 309, 11), (9, 295, 302, 10), (8, 288, 295, 9), (337, 338, 345, 344), (338, 339, 346, 345), (339, 340, 347, 346), (340, 341, 348, 347), (341, 342, 349, 348), (342, 343, 350, 349), (344, 345, 352, 351), (345, 346, 353, 352), (346, 347, 354, 353), (347, 348, 355, 354), (348, 349, 356, 355), (349, 350, 357, 356), (351, 352, 359, 358), (352, 353, 360, 359), (353, 354, 361, 360), (354, 355, 362, 361), (355, 356, 363, 362), (356, 357, 364, 363), (358, 359, 366, 365), (359, 360, 367, 366), (360, 361, 368, 367), (361, 362, 369, 368), (362, 363, 370, 369), (363, 364, 371, 370), (365, 366, 373, 372), (366, 367, 374, 373), (367, 368, 375, 374), (368, 369, 376, 375), (369, 370, 377, 376), (370, 371, 378, 377), (372, 373, 380, 379), (373, 374, 381, 380), (374, 375, 382, 381), (375, 376, 383, 382), (376, 377, 384, 383), (377, 378, 385, 384), (7, 49, 337, 64), (49, 48, 338, 337), (48, 47, 339, 338), (47, 46, 340, 339), (46, 45, 341, 340), (45, 44, 342, 341), (44, 43, 343, 342), (43, 3, 28, 343), (343, 28, 27, 350), (350, 27, 26, 357), (357, 26, 25, 364), (364, 25, 24, 371), (371, 24, 23, 378), (378, 23, 22, 385), (385, 22, 1, 91), (384, 385, 91, 90), (383, 384, 90, 89), (382, 383, 89, 88), (381, 382, 88, 87), (380, 381, 87, 86), (379, 380, 86, 85), (70, 379, 85, 5), (69, 372, 379, 70), (68, 365, 372, 69), (67, 358, 365, 68), (66, 351, 358, 67), (65, 344, 351, 66), (64, 337, 344, 65), (478, 479, 486, 485), (479, 480, 487, 486), (480, 481, 488, 487), (481, 482, 489, 488), (482, 483, 490, 489), (483, 484, 491, 490), (485, 486, 493, 492), (486, 487, 494, 493), (487, 488, 495, 494), (488, 489, 496, 495), (489, 490, 497, 496), (490, 491, 498, 497), (492, 493, 500, 499), (493, 494, 501, 500), (494, 495, 502, 501), (495, 496, 503, 502), (496, 497, 504, 503), (497, 498, 505, 504), (499, 500, 507, 506), (500, 501, 508, 507), (501, 502, 509, 508), (502, 503, 510, 509), (503, 504, 511, 510), (504, 505, 512, 511), (506, 507, 514, 513), (507, 508, 515, 514), (508, 509, 516, 515), (509, 510, 517, 516), (510, 511, 518, 517), (511, 512, 519, 518), (513, 514, 521, 520), (514, 515, 522, 521), (515, 516, 523, 522), (516, 517, 524, 523), (517, 518, 525, 524), (518, 519, 526, 525), (386, 401, 478, 400), (401, 402, 479, 478), (402, 403, 480, 479), (403, 404, 481, 480), (404, 405, 482, 481), (405, 406, 483, 482), (406, 407, 484, 483), (407, 387, 408, 484), (484, 408, 409, 491), (491, 409, 410, 498), (498, 410, 411, 505), (505, 411, 412, 512), (512, 412, 413, 519), (519, 413, 414, 526), (526, 414, 389, 415), (525, 526, 415, 416), (524, 525, 416, 417), (523, 524, 417, 418), (522, 523, 418, 419), (521, 522, 419, 420), (520, 521, 420, 421), (394, 520, 421, 388), (395, 513, 520, 394), (396, 506, 513, 395), (397, 499, 506, 396), (398, 492, 499, 397), (399, 485, 492, 398), (400, 478, 485, 399), (527, 528, 535, 534), (528, 529, 536, 535), (529, 530, 537, 536), (530, 531, 538, 537), (531, 532, 539, 538), (532, 533, 540, 539), (534, 535, 542, 541), (535, 536, 543, 542), (536, 537, 544, 543), (537, 538, 545, 544), (538, 539, 546, 545), (539, 540, 547, 546), (541, 542, 549, 548), (542, 543, 550, 549), (543, 544, 551, 550), (544, 545, 552, 551), (545, 546, 553, 552), (546, 547, 554, 553), (548, 549, 556, 555), (549, 550, 557, 556), (550, 551, 558, 557), (551, 552, 559, 558), (552, 553, 560, 559), (553, 554, 561, 560), (555, 556, 563, 562), (556, 557, 564, 563), (557, 558, 565, 564), (558, 559, 566, 565), (559, 560, 567, 566), (560, 561, 568, 567), (562, 563, 570, 569), (563, 564, 571, 570), (564, 565, 572, 571), (565, 566, 573, 572), (566, 567, 574, 573), (567, 568, 575, 574), (388, 421, 527, 428), (421, 420, 528, 527), (420, 419, 529, 528), (419, 418, 530, 529), (418, 417, 531, 530), (417, 416, 532, 531), (416, 415, 533, 532), (415, 389, 429, 533), (533, 429, 430, 540), (540, 430, 431, 547), (547, 431, 432, 554), (554, 432, 433, 561), (561, 433, 434, 568), (568, 434, 435, 575), (575, 435, 393, 436), (574, 575, 436, 437), (573, 574, 437, 438), (572, 573, 438, 439), (571, 572, 439, 440), (570, 571, 440, 441), (569, 570, 441, 442), (422, 569, 442, 392), (423, 562, 569, 422), (424, 555, 562, 423), (425, 548, 555, 424), (426, 541, 548, 425), (427, 534, 541, 426), (428, 527, 534, 427), (576, 577, 584, 583), (577, 578, 585, 584), (578, 579, 586, 585), (579, 580, 587, 586), (580, 581, 588, 587), (581, 582, 589, 588), (583, 584, 591, 590), (584, 585, 592, 591), (585, 586, 593, 592), (586, 587, 594, 593), (587, 588, 595, 594), (588, 589, 596, 595), (590, 591, 598, 597), (591, 592, 599, 598), (592, 593, 600, 599), (593, 594, 601, 600), (594, 595, 602, 601), (595, 596, 603, 602), (597, 598, 605, 604), (598, 599, 606, 605), (599, 600, 607, 606), (600, 601, 608, 607), (601, 602, 609, 608), (602, 603, 610, 609), (604, 605, 612, 611), (605, 606, 613, 612), (606, 607, 614, 613), (607, 608, 615, 614), (608, 609, 616, 615), (609, 610, 617, 616), (611, 612, 619, 618), (612, 613, 620, 619), (613, 614, 621, 620), (614, 615, 622, 621), (615, 616, 623, 622), (616, 617, 624, 623), (392, 442, 576, 449), (442, 441, 577, 576), (441, 440, 578, 577), (440, 439, 579, 578), (439, 438, 580, 579), (438, 437, 581, 580), (437, 436, 582, 581), (436, 393, 450, 582), (582, 450, 451, 589), (589, 451, 452, 596), (596, 452, 453, 603), (603, 453, 454, 610), (610, 454, 455, 617), (617, 455, 456, 624), (624, 456, 391, 457), (623, 624, 457, 458), (622, 623, 458, 459), (621, 622, 459, 460), (620, 621, 460, 461), (619, 620, 461, 462), (618, 619, 462, 463), (443, 618, 463, 390), (444, 611, 618, 443), (445, 604, 611, 444), (446, 597, 604, 445), (447, 590, 597, 446), (448, 583, 590, 447), (449, 576, 583, 448), (625, 626, 633, 632), (626, 627, 634, 633), (627, 628, 635, 634), (628, 629, 636, 635), (629, 630, 637, 636), (630, 631, 638, 637), (632, 633, 640, 639), (633, 634, 641, 640), (634, 635, 642, 641), (635, 636, 643, 642), (636, 637, 644, 643), (637, 638, 645, 644), (639, 640, 647, 646), (640, 641, 648, 647), (641, 642, 649, 648), (642, 643, 650, 649), (643, 644, 651, 650), (644, 645, 652, 651), (646, 647, 654, 653), (647, 648, 655, 654), (648, 649, 656, 655), (649, 650, 657, 656), (650, 651, 658, 657), (651, 652, 659, 658), (653, 654, 661, 660), (654, 655, 662, 661), (655, 656, 663, 662), (656, 657, 664, 663), (657, 658, 665, 664), (658, 659, 666, 665), (660, 661, 668, 667), (661, 662, 669, 668), (662, 663, 670, 669), (663, 664, 671, 670), (664, 665, 672, 671), (665, 666, 673, 672), (390, 463, 625, 470), (463, 462, 626, 625), (462, 461, 627, 626), (461, 460, 628, 627), (460, 459, 629, 628), (459, 458, 630, 629), (458, 457, 631, 630), (457, 391, 471, 631), (631, 471, 472, 638), (638, 472, 473, 645), (645, 473, 474, 652), (652, 474, 475, 659), (659, 475, 476, 666), (666, 476, 477, 673), (673, 477, 387, 407), (672, 673, 407, 406), (671, 672, 406, 405), (670, 671, 405, 404), (669, 670, 404, 403), (668, 669, 403, 402), (667, 668, 402, 401), (464, 667, 401, 386), (465, 660, 667, 464), (466, 653, 660, 465), (467, 646, 653, 466), (468, 639, 646, 467), (469, 632, 639, 468), (470, 625, 632, 469), (674, 675, 682, 681), (675, 676, 683, 682), (676, 677, 684, 683), (677, 678, 685, 684), (678, 679, 686, 685), (679, 680, 687, 686), (681, 682, 689, 688), (682, 683, 690, 689), (683, 684, 691, 690), (684, 685, 692, 691), (685, 686, 693, 692), (686, 687, 694, 693), (688, 689, 696, 695), (689, 690, 697, 696), (690, 691, 698, 697), (691, 692, 699, 698), (692, 693, 700, 699), (693, 694, 701, 700), (695, 696, 703, 702), (696, 697, 704, 703), (697, 698, 705, 704), (698, 699, 706, 705), (699, 700, 707, 706), (700, 701, 708, 707), (702, 703, 710, 709), (703, 704, 711, 710), (704, 705, 712, 711), (705, 706, 713, 712), (706, 707, 714, 713), (707, 708, 715, 714), (709, 710, 717, 716), (710, 711, 718, 717), (711, 712, 719, 718), (712, 713, 720, 719), (713, 714, 721, 720), (714, 715, 722, 721), (388, 428, 674, 394), (428, 427, 675, 674), (427, 426, 676, 675), (426, 425, 677, 676), (425, 424, 678, 677), (424, 423, 679, 678), (423, 422, 680, 679), (422, 392, 449, 680), (680, 449, 448, 687), (687, 448, 447, 694), (694, 447, 446, 701), (701, 446, 445, 708), (708, 445, 444, 715), (715, 444, 443, 722), (722, 443, 390, 470), (721, 722, 470, 469), (720, 721, 469, 468), (719, 720, 468, 467), (718, 719, 467, 466), (717, 718, 466, 465), (716, 717, 465, 464), (400, 716, 464, 386), (399, 709, 716, 400), (398, 702, 709, 399), (397, 695, 702, 398), (396, 688, 695, 397), (395, 681, 688, 396), (394, 674, 681, 395), (723, 724, 731, 730), (724, 725, 732, 731), (725, 726, 733, 732), (726, 727, 734, 733), (727, 728, 735, 734), (728, 729, 736, 735), (730, 731, 738, 737), (731, 732, 739, 738), (732, 733, 740, 739), (733, 734, 741, 740), (734, 735, 742, 741), (735, 736, 743, 742), (737, 738, 745, 744), (738, 739, 746, 745), (739, 740, 747, 746), (740, 741, 748, 747), (741, 742, 749, 748), (742, 743, 750, 749), (744, 745, 752, 751), (745, 746, 753, 752), (746, 747, 754, 753), (747, 748, 755, 754), (748, 749, 756, 755), (749, 750, 757, 756), (751, 752, 759, 758), (752, 753, 760, 759), (753, 754, 761, 760), (754, 755, 762, 761), (755, 756, 763, 762), (756, 757, 764, 763), (758, 759, 766, 765), (759, 760, 767, 766), (760, 761, 768, 767), (761, 762, 769, 768), (762, 763, 770, 769), (763, 764, 771, 770), (393, 435, 723, 450), (435, 434, 724, 723), (434, 433, 725, 724), (433, 432, 726, 725), (432, 431, 727, 726), (431, 430, 728, 727), (430, 429, 729, 728), (429, 389, 414, 729), (729, 414, 413, 736), (736, 413, 412, 743), (743, 412, 411, 750), (750, 411, 410, 757), (757, 410, 409, 764), (764, 409, 408, 771), (771, 408, 387, 477), (770, 771, 477, 476), (769, 770, 476, 475), (768, 769, 475, 474), (767, 768, 474, 473), (766, 767, 473, 472), (765, 766, 472, 471), (456, 765, 471, 391), (455, 758, 765, 456), (454, 751, 758, 455), (453, 744, 751, 454), (452, 737, 744, 453), (451, 730, 737, 452), (450, 723, 730, 451)])
me_cube_001.polygons.foreach_set('material_index', [0, 0, 0, 0, 0, 0, 0, 0, 0, 0, 0, 0, 0, 0, 0, 0, 0, 0, 0, 0, 0, 0, 0, 0, 0, 0, 0, 0, 0, 0, 0, 0, 0, 0, 0, 0, 0, 0, 0, 0, 0, 0, 0, 0, 0, 0, 0, 0, 0, 0, 0, 0, 0, 0, 0, 0, 0, 0, 0, 0, 0, 0, 0, 0, 0, 0, 1, 0, 1, 1, 0, 0, 1, 0, 1, 0, 0, 0, 1, 0, 1, 0, 0, 0, 1, 0, 1, 0, 0, 0, 1, 0, 1, 0, 0, 0, 1, 0, 1, 0, 0, 0, 0, 1, 0, 0, 0, 0, 0, 0, 0, 0, 0, 0, 0, 0, 1, 0, 1, 0, 0, 0, 0, 0, 0, 0, 0, 0, 0, 0, 0, 0, 0, 0, 0, 0, 0, 0, 0, 0, 0, 0, 0, 0, 0, 0, 0, 0, 0, 0, 0, 0, 0, 0, 0, 0, 0, 0, 0, 0, 0, 0, 0, 0, 0, 0, 0, 0, 0, 0, 0, 0, 0, 0, 0, 0, 0, 0, 0, 0, 0, 0, 0, 0, 0, 0, 0, 0, 0, 0, 0, 0, 0, 0, 0, 0, 0, 0, 0, 0, 0, 0, 0, 0, 0, 0, 0, 0, 0, 0, 0, 0, 0, 0, 0, 0, 0, 0, 0, 0, 0, 0, 0, 0, 0, 0, 0, 0, 0, 0, 0, 0, 0, 0, 0, 0, 0, 0, 0, 0, 0, 0, 0, 0, 0, 0, 0, 0, 0, 0, 0, 0, 0, 0, 0, 0, 0, 0, 0, 0, 0, 0, 0, 0, 0, 0, 0, 0, 0, 0, 0, 0, 0, 0, 0, 0, 0, 0, 0, 0, 0, 0, 0, 0, 0, 0, 0, 0, 0, 0, 0, 0, 0, 0, 0, 0, 0, 0, 0, 0, 0, 0, 0, 0, 0, 0, 0, 0, 0, 0, 0, 0, 0, 0, 0, 0, 0, 0, 0, 0, 0, 0, 0, 0, 0, 0, 0, 0, 0, 0, 0, 0, 0, 0, 0, 0, 0, 0, 0, 0, 0, 0, 0, 0, 0, 0, 0, 0, 0, 0, 0, 0, 0, 0, 0, 0, 0, 0, 0, 0, 0, 0, 0, 0, 0, 0, 0, 0, 0, 0, 0, 0, 0, 0, 0, 0, 0, 0, 0, 0, 0, 0, 0, 0, 0, 0, 0, 0, 0, 0, 0, 0, 0, 0, 0, 0, 0, 0, 0, 0, 0, 0, 0, 0, 0, 0, 0, 0, 0, 0, 0, 0, 0, 0, 0, 0, 0, 0, 0, 0, 0, 0, 0, 0, 0, 0, 0, 0, 0, 0, 0, 0, 0, 0, 0, 0, 0, 0, 0, 0, 0, 0, 0, 0, 0, 0, 0, 0, 0, 0, 1, 0, 1, 1, 0, 0, 1, 0, 1, 0, 0, 0, 1, 0, 1, 0, 0, 0, 1, 0, 1, 0, 0, 0, 1, 0, 1, 0, 0, 0, 1, 0, 1, 0, 0, 0, 0, 1, 0, 0, 0, 0, 0, 0, 0, 0, 0, 0, 0, 0, 1, 0, 1, 0, 0, 0, 0, 0, 0, 0, 0, 0, 0, 0, 0, 0, 0, 0, 0, 0, 0, 0, 0, 0, 0, 0, 0, 0, 0, 0, 0, 0, 0, 0, 0, 0, 0, 0, 0, 0, 0, 0, 0, 0, 0, 0, 0, 0, 0, 0, 0, 0, 0, 0, 0, 0, 0, 0, 0, 0, 0, 0, 0, 0, 0, 0, 0, 0, 0, 0, 0, 0, 0, 0, 0, 0, 0, 0, 0, 0, 0, 0, 0, 0, 0, 0, 0, 0, 0, 0, 0, 0, 0, 0, 0, 0, 0, 0, 0, 0, 0, 0, 0, 0, 0, 0, 0, 0, 0, 0, 0, 0, 0, 0, 0, 0, 0, 0, 0, 0, 0, 0, 0, 0, 0, 0, 0, 0, 0, 0, 0, 0, 0, 0, 0, 0, 0, 0, 0, 0, 0, 0, 0, 0, 0, 0, 0, 0, 0, 0, 0, 0, 0, 0, 0, 0, 0, 0, 0, 0, 0, 0, 0, 0, 0, 0, 0, 0, 0, 0, 0, 0, 0, 0, 0, 0, 0, 0, 0, 0, 0, 0, 0, 0, 0, 0, 0, 0, 0, 0, 0, 0, 0, 0, 0, 0, 0, 0, 0, 0, 0, 0, 0, 0, 0, 0, 0, 0, 0, 0, 0, 0, 0, 0, 0, 0, 0, 0, 0, 0, 0, 0, 0, 0, 0, 0, 0, 0, 0, 0, 0, 0, 0, 0, 0, 0, 0, 0, 0, 0, 0, 0, 0, 0, 0, 0, 0, 0, 0, 0, 0, 0, 0, 0, 0, 0, 0, 0, 0, 0, 0, 0, 0, 0, 0, 0, 0, 0])
_uv = me_cube_001.uv_layers.new(name='UVMap')
_uv.uv.foreach_set('vector', [0.4062, 0.07319, 0.4375, 0.07319, 0.4375, 0.1097, 0.4062, 0.1097, 0.4375, 0.07319, 0.4687, 0.07319, 0.4687, 0.1097, 0.4375, 0.1097, 0.4687, 0.07319, 0.5, 0.07319, 0.5, 0.1097, 0.4687, 0.1097, 0.5, 0.07319, 0.5312, 0.07319, 0.5312, 0.1097, 0.5, 0.1097, 0.5312, 0.07319, 0.5625, 0.07319, 0.5625, 0.1097, 0.5312, 0.1097, 0.5625, 0.07319, 0.5938, 0.07319, 0.5938, 0.1097, 0.5625, 0.1097, 0.4062, 0.1097, 0.4375, 0.1097, 0.4375, 0.1358, 0.4062, 0.1358, 0.4375, 0.1097, 0.4687, 0.1097, 0.4688, 0.1358, 0.4375, 0.1358, 0.4687, 0.1097, 0.5, 0.1097, 0.5, 0.1358, 0.4688, 0.1358, 0.5, 0.1097, 0.5312, 0.1097, 0.5312, 0.1358, 0.5, 0.1358, 0.5312, 0.1097, 0.5625, 0.1097, 0.5625, 0.1358, 0.5312, 0.1358, 0.5625, 0.1097, 0.5938, 0.1097, 0.5938, 0.1358, 0.5625, 0.1358, 0.4062, 0.1358, 0.4375, 0.1358, 0.4375, 0.1625, 0.4062, 0.1625, 0.4375, 0.1358, 0.4688, 0.1358, 0.4688, 0.1625, 0.4375, 0.1625, 0.4688, 0.1358, 0.5, 0.1358, 0.5, 0.1625, 0.4688, 0.1625, 0.5, 0.1358, 0.5312, 0.1358, 0.5312, 0.1625, 0.5, 0.1625, 0.5312, 0.1358, 0.5625, 0.1358, 0.5625, 0.1625, 0.5312, 0.1625, 0.5625, 0.1358, 0.5938, 0.1358, 0.5938, 0.1625, 0.5625, 0.1625, 0.4062, 0.1625, 0.4375, 0.1625, 0.4375, 0.1779, 0.4062, 0.1779, 0.4375, 0.1625, 0.4688, 0.1625, 0.4688, 0.1779, 0.4375, 0.1779, 0.4688, 0.1625, 0.5, 0.1625, 0.5, 0.1779, 0.4688, 0.1779, 0.5, 0.1625, 0.5312, 0.1625, 0.5312, 0.1779, 0.5, 0.1779, 0.5312, 0.1625, 0.5625, 0.1625, 0.5625, 0.1779, 0.5312, 0.1779, 0.5625, 0.1625, 0.5938, 0.1625, 0.5938, 0.1779, 0.5625, 0.1779, 0.4062, 0.1779, 0.4375, 0.1779, 0.4375, 0.1875, 0.4063, 0.1875, 0.4375, 0.1779, 0.4688, 0.1779, 0.4688, 0.1875, 0.4375, 0.1875, 0.4688, 0.1779, 0.5, 0.1779, 0.5, 0.1875, 0.4688, 0.1875, 0.5, 0.1779, 0.5312, 0.1779, 0.5312, 0.1875, 0.5, 0.1875, 0.5312, 0.1779, 0.5625, 0.1779, 0.5625, 0.1875, 0.5312, 0.1875, 0.5625, 0.1779, 0.5938, 0.1779, 0.5938, 0.1875, 0.5625, 0.1875, 0.4063, 0.1875, 0.4375, 0.1875, 0.4375, 0.2188, 0.4063, 0.2188, 0.4375, 0.1875, 0.4688, 0.1875, 0.4688, 0.2188, 0.4375, 0.2188, 0.4688, 0.1875, 0.5, 0.1875, 0.5, 0.2188, 0.4688, 0.2188, 0.5, 0.1875, 0.5312, 0.1875, 0.5313, 0.2188, 0.5, 0.2188, 0.5312, 0.1875, 0.5625, 0.1875, 0.5625, 0.2188, 0.5313, 0.2188, 0.5625, 0.1875, 0.5938, 0.1875, 0.5938, 0.2188, 0.5625, 0.2188, 0.375, 0.01671, 0.4063, 0.0, 0.4062, 0.07319, 0.375, 0.07319, 0.4063, 0.0, 0.4375, 0.0, 0.4375, 0.07319, 0.4062, 0.07319, 0.4375, 0.0, 0.4688, 0.0, 0.4687, 0.07319, 0.4375, 0.07319, 0.4688, 0.0, 0.5, 0.0, 0.5, 0.07319, 0.4687, 0.07319, 0.5, 0.0, 0.5313, 0.0, 0.5312, 0.07319, 0.5, 0.07319, 0.5313, 0.0, 0.5625, 0.0, 0.5625, 0.07319, 0.5312, 0.07319, 0.5625, 0.0, 0.5938, 0.0, 0.5938, 0.07319, 0.5625, 0.07319, 0.5938, 0.0, 0.625, 0.01671, 0.625, 0.07319, 0.5938, 0.07319, 0.5938, 0.07319, 0.625, 0.07319, 0.625, 0.1097, 0.5938, 0.1097, 0.5938, 0.1097, 0.625, 0.1097, 0.625, 0.1358, 0.5938, 0.1358, 0.5938, 0.1358, 0.625, 0.1358, 0.625, 0.1625, 0.5938, 0.1625, 0.5938, 0.1625, 0.625, 0.1625, 0.625, 0.1779, 0.5938, 0.1779, 0.5938, 0.1779, 0.625, 0.1779, 0.625, 0.1875, 0.5938, 0.1875, 0.5938, 0.1875, 0.625, 0.1875, 0.625, 0.2188, 0.5938, 0.2188, 0.5938, 0.2188, 0.625, 0.2188, 0.625, 0.25, 0.5938, 0.25, 0.5625, 0.2188, 0.5938, 0.2188, 0.5938, 0.25, 0.5625, 0.25, 0.5313, 0.2188, 0.5625, 0.2188, 0.5625, 0.25, 0.5312, 0.25, 0.5, 0.2188, 0.5313, 0.2188, 0.5312, 0.25, 0.5, 0.25, 0.4688, 0.2188, 0.5, 0.2188, 0.5, 0.25, 0.4688, 0.25, 0.4375, 0.2188, 0.4688, 0.2188, 0.4688, 0.25, 0.4375, 0.25, 0.4063, 0.2188, 0.4375, 0.2188, 0.4375, 0.25, 0.4063, 0.25, 0.375, 0.2188, 0.4063, 0.2188, 0.4063, 0.25, 0.375, 0.25, 0.375, 0.1875, 0.4063, 0.1875, 0.4063, 0.2188, 0.375, 0.2188, 0.375, 0.1779, 0.4062, 0.1779, 0.4063, 0.1875, 0.375, 0.1875, 0.375, 0.1625, 0.4062, 0.1625, 0.4062, 0.1779, 0.375, 0.1779, 0.375, 0.1358, 0.4062, 0.1358, 0.4062, 0.1625, 0.375, 0.1625, 0.375, 0.1097, 0.4062, 0.1097, 0.4062, 0.1358, 0.375, 0.1358, 0.375, 0.07319, 0.4062, 0.07319, 0.4062, 0.1097, 0.375, 0.1097, 0.4062, 0.2812, 0.4375, 0.2812, 0.4372, 0.3121, 0.4058, 0.312, 0.4375, 0.2812, 0.4687, 0.2812, 0.4686, 0.3122, 0.4372, 0.3121, 0.4687, 0.2812, 0.5, 0.2812, 0.5, 0.3123, 0.4686, 0.3122, 0.5, 0.2812, 0.5313, 0.2812, 0.5314, 0.3122, 0.5, 0.3123, 0.5313, 0.2812, 0.5625, 0.2812, 0.5628, 0.3121, 0.5314, 0.3122, 0.5625, 0.2812, 0.5938, 0.2812, 0.5942, 0.312, 0.5628, 0.3121, 0.4058, 0.312, 0.4372, 0.3121, 0.4346, 0.3689, 0.4015, 0.3673, 0.4372, 0.3121, 0.4686, 0.3122, 0.4673, 0.3699, 0.4346, 0.3689, 0.4686, 0.3122, 0.5, 0.3123, 0.5, 0.3702, 0.4673, 0.3699, 0.5, 0.3123, 0.5314, 0.3122, 0.5327, 0.3699, 0.5, 0.3702, 0.5314, 0.3122, 0.5628, 0.3121, 0.5654, 0.3689, 0.5327, 0.3699, 0.5628, 0.3121, 0.5942, 0.312, 0.5985, 0.3673, 0.5654, 0.3689, 0.4015, 0.3673, 0.4346, 0.3689, 0.4319, 0.4071, 0.397, 0.4039, 0.4346, 0.3689, 0.4673, 0.3699, 0.4661, 0.409, 0.4319, 0.4071, 0.4673, 0.3699, 0.5, 0.3702, 0.5, 0.4097, 0.4661, 0.409, 0.5, 0.3702, 0.5327, 0.3699, 0.5339, 0.409, 0.5, 0.4097, 0.5327, 0.3699, 0.5654, 0.3689, 0.5681, 0.4071, 0.5339, 0.409, 0.5654, 0.3689, 0.5985, 0.3673, 0.603, 0.4039, 0.5681, 0.4071, 0.397, 0.4039, 0.4319, 0.4071, 0.429, 0.4402, 0.392, 0.435, 0.4319, 0.4071, 0.4661, 0.409, 0.4648, 0.4432, 0.429, 0.4402, 0.4661, 0.409, 0.5, 0.4097, 0.5, 0.4442, 0.4648, 0.4432, 0.5, 0.4097, 0.5339, 0.409, 0.5352, 0.4432, 0.5, 0.4442, 0.5339, 0.409, 0.5681, 0.4071, 0.571, 0.4402, 0.5352, 0.4432, 0.5681, 0.4071, 0.603, 0.4039, 0.608, 0.435, 0.571, 0.4402, 0.392, 0.435, 0.429, 0.4402, 0.427, 0.4635, 0.388, 0.4566, 0.429, 0.4402, 0.4648, 0.4432, 0.4639, 0.4674, 0.427, 0.4635, 0.4648, 0.4432, 0.5, 0.4442, 0.5, 0.4686, 0.4639, 0.4674, 0.5, 0.4442, 0.5352, 0.4432, 0.5361, 0.4674, 0.5, 0.4686, 0.5352, 0.4432, 0.571, 0.4402, 0.573, 0.4635, 0.5361, 0.4674, 0.571, 0.4402, 0.608, 0.435, 0.612, 0.4566, 0.573, 0.4635, 0.388, 0.4566, 0.427, 0.4635, 0.4258, 0.4787, 0.3856, 0.4705, 0.427, 0.4635, 0.4639, 0.4674, 0.4635, 0.4831, 0.4258, 0.4787, 0.4639, 0.4674, 0.5, 0.4686, 0.5, 0.4845, 0.4635, 0.4831, 0.5, 0.4686, 0.5361, 0.4674, 0.5365, 0.4831, 0.5, 0.4845, 0.5361, 0.4674, 0.573, 0.4635, 0.5742, 0.4787, 0.5365, 0.4831, 0.573, 0.4635, 0.612, 0.4566, 0.6144, 0.4705, 0.5742, 0.4787, 0.375, 0.25, 0.4063, 0.25, 0.4062, 0.2812, 0.3749, 0.2812, 0.4063, 0.25, 0.4375, 0.25, 0.4375, 0.2812, 0.4062, 0.2812, 0.4375, 0.25, 0.4688, 0.25, 0.4687, 0.2812, 0.4375, 0.2812, 0.4688, 0.25, 0.5, 0.25, 0.5, 0.2812, 0.4687, 0.2812, 0.5, 0.25, 0.5312, 0.25, 0.5313, 0.2812, 0.5, 0.2812, 0.5312, 0.25, 0.5625, 0.25, 0.5625, 0.2812, 0.5313, 0.2812, 0.5625, 0.25, 0.5938, 0.25, 0.5938, 0.2812, 0.5625, 0.2812, 0.5938, 0.25, 0.625, 0.25, 0.6251, 0.2812, 0.5938, 0.2812, 0.5938, 0.2812, 0.6251, 0.2812, 0.6257, 0.3118, 0.5942, 0.312, 0.5942, 0.312, 0.6257, 0.3118, 0.6323, 0.3648, 0.5985, 0.3673, 0.5985, 0.3673, 0.6323, 0.3648, 0.6397, 0.3985, 0.603, 0.4039, 0.603, 0.4039, 0.6397, 0.3985, 0.6486, 0.4257, 0.608, 0.435, 0.608, 0.435, 0.6486, 0.4257, 0.6566, 0.4432, 0.612, 0.4566, 0.612, 0.4566, 0.6566, 0.4432, 0.6628, 0.4534, 0.6144, 0.4705, 0.6144, 0.4705, 0.6628, 0.4534, 0.6667, 0.4583, 0.6153, 0.4784, 0.5742, 0.4787, 0.6144, 0.4705, 0.6153, 0.4784, 0.5745, 0.4871, 0.5365, 0.4831, 0.5742, 0.4787, 0.5745, 0.4871, 0.5367, 0.4917, 0.5, 0.4845, 0.5365, 0.4831, 0.5367, 0.4917, 0.5, 0.4931, 0.4635, 0.4831, 0.5, 0.4845, 0.5, 0.4931, 0.4633, 0.4917, 0.4258, 0.4787, 0.4635, 0.4831, 0.4633, 0.4917, 0.4255, 0.4871, 0.3856, 0.4705, 0.4258, 0.4787, 0.4255, 0.4871, 0.3847, 0.4784, 0.3471, 0.4408, 0.3856, 0.4705, 0.3847, 0.4784, 0.3333, 0.4583, 0.3574, 0.4199, 0.388, 0.4566, 0.3856, 0.4705, 0.3471, 0.4408, 0.3602, 0.411, 0.392, 0.435, 0.388, 0.4566, 0.3574, 0.4199, 0.3649, 0.391, 0.397, 0.4039, 0.392, 0.435, 0.3602, 0.411, 0.3696, 0.3617, 0.4015, 0.3673, 0.397, 0.4039, 0.3649, 0.391, 0.3743, 0.3118, 0.4058, 0.312, 0.4015, 0.3673, 0.3696, 0.3617, 0.3749, 0.2812, 0.4062, 0.2812, 0.4058, 0.312, 0.3743, 0.3118, 0.3892, 0.5142, 0.427, 0.52, 0.4297, 0.5547, 0.395, 0.552, 0.427, 0.52, 0.4638, 0.5237, 0.4649, 0.5569, 0.4297, 0.5547, 0.4638, 0.5237, 0.5, 0.5249, 0.5, 0.5577, 0.4649, 0.5569, 0.5, 0.5249, 0.5362, 0.5237, 0.5351, 0.5569, 0.5, 0.5577, 0.5362, 0.5237, 0.573, 0.52, 0.5703, 0.5547, 0.5351, 0.5569, 0.573, 0.52, 0.6108, 0.5142, 0.605, 0.552, 0.5703, 0.5547, 0.395, 0.552, 0.4297, 0.5547, 0.4304, 0.5655, 0.3961, 0.5633, 0.4297, 0.5547, 0.4649, 0.5569, 0.4651, 0.5673, 0.4304, 0.5655, 0.4649, 0.5569, 0.5, 0.5577, 0.5, 0.568, 0.4651, 0.5673, 0.5, 0.5577, 0.5351, 0.5569, 0.5349, 0.5673, 0.5, 0.568, 0.5351, 0.5569, 0.5703, 0.5547, 0.5696, 0.5655, 0.5349, 0.5673, 0.5703, 0.5547, 0.605, 0.552, 0.6039, 0.5633, 0.5696, 0.5655, 0.3961, 0.5633, 0.4304, 0.5655, 0.4311, 0.5828, 0.3972, 0.5812, 0.4304, 0.5655, 0.4651, 0.5673, 0.4654, 0.5841, 0.4311, 0.5828, 0.4651, 0.5673, 0.5, 0.568, 0.5, 0.5846, 0.4654, 0.5841, 0.5, 0.568, 0.5349, 0.5673, 0.5346, 0.5841, 0.5, 0.5846, 0.5349, 0.5673, 0.5696, 0.5655, 0.5689, 0.5828, 0.5346, 0.5841, 0.5696, 0.5655, 0.6039, 0.5633, 0.6028, 0.5812, 0.5689, 0.5828, 0.3972, 0.5812, 0.4311, 0.5828, 0.4314, 0.6129, 0.3978, 0.6123, 0.4311, 0.5828, 0.4654, 0.5841, 0.4656, 0.6133, 0.4314, 0.6129, 0.4654, 0.5841, 0.5, 0.5846, 0.5, 0.6134, 0.4656, 0.6133, 0.5, 0.5846, 0.5346, 0.5841, 0.5344, 0.6133, 0.5, 0.6134, 0.5346, 0.5841, 0.5689, 0.5828, 0.5686, 0.6129, 0.5344, 0.6133, 0.5689, 0.5828, 0.6028, 0.5812, 0.6022, 0.6123, 0.5686, 0.6129, 0.3978, 0.6123, 0.4314, 0.6129, 0.4308, 0.6422, 0.3968, 0.6429, 0.4314, 0.6129, 0.4656, 0.6133, 0.4653, 0.6417, 0.4308, 0.6422, 0.4656, 0.6133, 0.5, 0.6134, 0.5, 0.6415, 0.4653, 0.6417, 0.5, 0.6134, 0.5344, 0.6133, 0.5347, 0.6417, 0.5, 0.6415, 0.5344, 0.6133, 0.5686, 0.6129, 0.5692, 0.6422, 0.5347, 0.6417, 0.5686, 0.6129, 0.6022, 0.6123, 0.6047, 0.6162, 0.5692, 0.6422, 0.3968, 0.6429, 0.4308, 0.6422, 0.429, 0.6831, 0.3932, 0.6861, 0.4308, 0.6422, 0.4653, 0.6417, 0.4646, 0.6811, 0.429, 0.6831, 0.4653, 0.6417, 0.5, 0.6415, 0.5, 0.6804, 0.4646, 0.6811, 0.5, 0.6415, 0.5347, 0.6417, 0.5354, 0.6811, 0.5, 0.6804, 0.5347, 0.6417, 0.5692, 0.6422, 0.571, 0.6831, 0.5354, 0.6811, 0.5692, 0.6422, 0.6047, 0.6162, -0.07378, 0.3254, 0.571, 0.6831, 0.3333, 0.4583, 0.3847, 0.4784, 0.3892, 0.5142, 0.3534, 0.5097, 0.3847, 0.4784, 0.4255, 0.4871, 0.427, 0.52, 0.3892, 0.5142, 0.4255, 0.4871, 0.4633, 0.4917, 0.4638, 0.5237, 0.427, 0.52, 0.4633, 0.4917, 0.5, 0.4931, 0.5, 0.5249, 0.4638, 0.5237, 0.5, 0.4931, 0.5367, 0.4917, 0.5362, 0.5237, 0.5, 0.5249, 0.5367, 0.4917, 0.5745, 0.4871, 0.573, 0.52, 0.5362, 0.5237, 0.5745, 0.4871, 0.6153, 0.4784, 0.6108, 0.5142, 0.573, 0.52, 0.6153, 0.4784, 0.6667, 0.4583, 0.6605, 0.4741, 0.6108, 0.5142, 0.6108, 0.5142, 0.6605, 0.4741, 0.6379, 0.5505, 0.605, 0.552, 0.605, 0.552, 0.6379, 0.5505, 0.6365, 0.5621, 0.6039, 0.5633, 0.6039, 0.5633, 0.6365, 0.5621, 0.6352, 0.5804, 0.6028, 0.5812, 0.6028, 0.5812, 0.6352, 0.5804, 0.6345, 0.612, 0.6022, 0.6123, 0.6022, 0.6123, 0.6345, 0.612, 0.6152, 0.6175, 0.6047, 0.6162, 0.6047, 0.6162, 0.6152, 0.6175, 0.2085, 0.464, -0.07378, 0.3254, -0.07378, 0.3254, 0.2085, 0.464, 0.656, 0.7642, 0.6153, 0.7716, 0.571, 0.6831, -0.07378, 0.3254, 0.6153, 0.7716, 0.5745, 0.7629, 0.5354, 0.6811, 0.571, 0.6831, 0.5745, 0.7629, 0.5367, 0.7583, 0.5, 0.6804, 0.5354, 0.6811, 0.5367, 0.7583, 0.5, 0.7569, 0.4646, 0.6811, 0.5, 0.6804, 0.5, 0.7569, 0.4633, 0.7583, 0.429, 0.6831, 0.4646, 0.6811, 0.4633, 0.7583, 0.4255, 0.7629, 0.3932, 0.6861, 0.429, 0.6831, 0.4255, 0.7629, 0.3847, 0.7716, 0.4023, 0.6627, 0.3932, 0.6861, 0.3847, 0.7716, 0.344, 0.7642, 0.3643, 0.6432, 0.3968, 0.6429, 0.3932, 0.6861, 0.4023, 0.6627, 0.3655, 0.612, 0.3978, 0.6123, 0.3968, 0.6429, 0.3643, 0.6432, 0.3648, 0.5804, 0.3972, 0.5812, 0.3978, 0.6123, 0.3655, 0.612, 0.3635, 0.5621, 0.3961, 0.5633, 0.3972, 0.5812, 0.3648, 0.5804, 0.3621, 0.5505, 0.395, 0.552, 0.3961, 0.5633, 0.3635, 0.5621, 0.3534, 0.5097, 0.3892, 0.5142, 0.395, 0.552, 0.3621, 0.5505, 0.3878, 0.7998, 0.4267, 0.7928, 0.4296, 0.821, 0.3937, 0.8252, 0.4267, 0.7928, 0.4638, 0.7889, 0.465, 0.8184, 0.4296, 0.821, 0.4638, 0.7889, 0.5, 0.7876, 0.5, 0.8175, 0.465, 0.8184, 0.5, 0.7876, 0.5362, 0.7889, 0.535, 0.8184, 0.5, 0.8175, 0.5362, 0.7889, 0.5733, 0.7928, 0.5704, 0.821, 0.535, 0.8184, 0.5733, 0.7928, 0.6122, 0.7998, 0.6063, 0.8252, 0.5704, 0.821, 0.3937, 0.8252, 0.4296, 0.821, 0.4325, 0.8491, 0.3987, 0.8514, 0.4296, 0.821, 0.465, 0.8184, 0.4663, 0.8476, 0.4325, 0.8491, 0.465, 0.8184, 0.5, 0.8175, 0.5, 0.847, 0.4663, 0.8476, 0.5, 0.8175, 0.535, 0.8184, 0.5337, 0.8476, 0.5, 0.847, 0.535, 0.8184, 0.5704, 0.821, 0.5675, 0.8491, 0.5337, 0.8476, 0.5704, 0.821, 0.6063, 0.8252, 0.6013, 0.8514, 0.5675, 0.8491, 0.3987, 0.8514, 0.4325, 0.8491, 0.4349, 0.8778, 0.4023, 0.8789, 0.4325, 0.8491, 0.4663, 0.8476, 0.4674, 0.877, 0.4349, 0.8778, 0.4663, 0.8476, 0.5, 0.847, 0.5, 0.8767, 0.4674, 0.877, 0.5, 0.847, 0.5337, 0.8476, 0.5326, 0.877, 0.5, 0.8767, 0.5337, 0.8476, 0.5675, 0.8491, 0.5651, 0.8778, 0.5326, 0.877, 0.5675, 0.8491, 0.6013, 0.8514, 0.5977, 0.8789, 0.5651, 0.8778, 0.4023, 0.8789, 0.4349, 0.8778, 0.4364, 0.9074, 0.4046, 0.9079, 0.4349, 0.8778, 0.4674, 0.877, 0.4682, 0.9071, 0.4364, 0.9074, 0.4674, 0.877, 0.5, 0.8767, 0.5, 0.907, 0.4682, 0.9071, 0.5, 0.8767, 0.5326, 0.877, 0.5318, 0.9071, 0.5, 0.907, 0.5326, 0.877, 0.5651, 0.8778, 0.5636, 0.9074, 0.5318, 0.9071, 0.5651, 0.8778, 0.5977, 0.8789, 0.5954, 0.9079, 0.5636, 0.9074, 0.4046, 0.9079, 0.4364, 0.9074, 0.4372, 0.9379, 0.4058, 0.938, 0.4364, 0.9074, 0.4682, 0.9071, 0.4686, 0.9378, 0.4372, 0.9379, 0.4682, 0.9071, 0.5, 0.907, 0.5, 0.9377, 0.4686, 0.9378, 0.5, 0.907, 0.5318, 0.9071, 0.5314, 0.9378, 0.5, 0.9377, 0.5318, 0.9071, 0.5636, 0.9074, 0.5628, 0.9379, 0.5314, 0.9378, 0.5636, 0.9074, 0.5954, 0.9079, 0.5942, 0.938, 0.5628, 0.9379, 0.4058, 0.938, 0.4372, 0.9379, 0.4375, 0.9688, 0.4062, 0.9688, 0.4372, 0.9379, 0.4686, 0.9378, 0.4687, 0.9688, 0.4375, 0.9688, 0.4686, 0.9378, 0.5, 0.9377, 0.5, 0.9688, 0.4687, 0.9688, 0.5, 0.9377, 0.5314, 0.9378, 0.5313, 0.9688, 0.5, 0.9688, 0.5314, 0.9378, 0.5628, 0.9379, 0.5625, 0.9688, 0.5313, 0.9688, 0.5628, 0.9379, 0.5942, 0.938, 0.5938, 0.9688, 0.5625, 0.9688, 0.344, 0.7642, 0.3847, 0.7716, 0.3878, 0.7998, 0.3471, 0.8092, 0.3847, 0.7716, 0.4255, 0.7629, 0.4267, 0.7928, 0.3878, 0.7998, 0.4255, 0.7629, 0.4633, 0.7583, 0.4638, 0.7889, 0.4267, 0.7928, 0.4633, 0.7583, 0.5, 0.7569, 0.5, 0.7876, 0.4638, 0.7889, 0.5, 0.7569, 0.5367, 0.7583, 0.5362, 0.7889, 0.5, 0.7876, 0.5367, 0.7583, 0.5745, 0.7629, 0.5733, 0.7928, 0.5362, 0.7889, 0.5745, 0.7629, 0.6153, 0.7716, 0.6122, 0.7998, 0.5733, 0.7928, 0.6153, 0.7716, 0.656, 0.7642, 0.6529, 0.8092, 0.6122, 0.7998, 0.6122, 0.7998, 0.6529, 0.8092, 0.6426, 0.8301, 0.6063, 0.8252, 0.6063, 0.8252, 0.6426, 0.8301, 0.6352, 0.8539, 0.6013, 0.8514, 0.6013, 0.8514, 0.6352, 0.8539, 0.6302, 0.8802, 0.5977, 0.8789, 0.5977, 0.8789, 0.6302, 0.8802, 0.6272, 0.9084, 0.5954, 0.9079, 0.5954, 0.9079, 0.6272, 0.9084, 0.6257, 0.9382, 0.5942, 0.938, 0.5942, 0.938, 0.6257, 0.9382, 0.6251, 0.9688, 0.5938, 0.9688, 0.5938, 0.9688, 0.6251, 0.9688, 0.6279, 1.009, 0.5938, 1.0, 0.5625, 0.9688, 0.5938, 0.9688, 0.5938, 1.0, 0.5625, 1.0, 0.5313, 0.9688, 0.5625, 0.9688, 0.5625, 1.0, 0.5313, 1.0, 0.5, 0.9688, 0.5313, 0.9688, 0.5313, 1.0, 0.5, 1.0, 0.4687, 0.9688, 0.5, 0.9688, 0.5, 1.0, 0.4688, 1.0, 0.4375, 0.9688, 0.4687, 0.9688, 0.4688, 1.0, 0.4375, 1.0, 0.4062, 0.9688, 0.4375, 0.9688, 0.4375, 1.0, 0.4063, 1.0, 0.3749, 0.9688, 0.4062, 0.9688, 0.4063, 1.0, 0.3384, 1.025, 0.3743, 0.9382, 0.4058, 0.938, 0.4062, 0.9688, 0.3749, 0.9688, 0.3728, 0.9084, 0.4046, 0.9079, 0.4058, 0.938, 0.3743, 0.9382, 0.3698, 0.8802, 0.4023, 0.8789, 0.4046, 0.9079, 0.3728, 0.9084, 0.3648, 0.8539, 0.3987, 0.8514, 0.4023, 0.8789, 0.3698, 0.8802, 0.3574, 0.8301, 0.3937, 0.8252, 0.3987, 0.8514, 0.3648, 0.8539, 0.3471, 0.8092, 0.3878, 0.7998, 0.3937, 0.8252, 0.3574, 0.8301, 0.1562, 0.5312, 0.187, 0.5308, 0.1871, 0.5622, 0.1562, 0.5408, 0.187, 0.5308, 0.2171, 0.5296, 0.2176, 0.5614, 0.1871, 0.5622, 0.2171, 0.5296, 0.2461, 0.5273, 0.2472, 0.5599, 0.2176, 0.5614, 0.2461, 0.5273, 0.2736, 0.5237, 0.2935, 0.5557, 0.2472, 0.5599, 0.2736, 0.5237, 0.2998, 0.5187, 0.304, 0.5546, 0.2935, 0.5557, 0.2998, 0.5187, 0.3252, 0.5128, 0.3322, 0.5517, 0.304, 0.5546, 0.1562, 0.5408, 0.1871, 0.5622, 0.1872, 0.5718, 0.1782, 0.5719, 0.1871, 0.5622, 0.2176, 0.5614, 0.2177, 0.5712, 0.1872, 0.5718, 0.2176, 0.5614, 0.2472, 0.5599, 0.2474, 0.5699, 0.2177, 0.5712, 0.2472, 0.5599, 0.2935, 0.5557, 0.2885, 0.5666, 0.2474, 0.5699, 0.2935, 0.5557, 0.304, 0.5546, 0.3048, 0.5654, 0.2885, 0.5666, 0.304, 0.5546, 0.3322, 0.5517, 0.3334, 0.5631, 0.3048, 0.5654, 0.1782, 0.5719, 0.1872, 0.5718, 0.1872, 0.5873, 0.1696, 0.5779, 0.1872, 0.5718, 0.2177, 0.5712, 0.2178, 0.5868, 0.1872, 0.5873, 0.2177, 0.5712, 0.2474, 0.5699, 0.2477, 0.5859, 0.2178, 0.5868, 0.2474, 0.5699, 0.2885, 0.5666, 0.2855, 0.5836, 0.2477, 0.5859, 0.2885, 0.5666, 0.3048, 0.5654, 0.3056, 0.5827, 0.2855, 0.5836, 0.3048, 0.5654, 0.3334, 0.5631, 0.3345, 0.5811, 0.3056, 0.5827, 0.1696, 0.5779, 0.1872, 0.5873, 0.1872, 0.6142, 0.1739, 0.6167, 0.1872, 0.5873, 0.2178, 0.5868, 0.2178, 0.614, 0.1872, 0.6142, 0.2178, 0.5868, 0.2477, 0.5859, 0.2478, 0.6138, 0.2178, 0.614, 0.2477, 0.5859, 0.2855, 0.5836, 0.2823, 0.6128, 0.2478, 0.6138, 0.2855, 0.5836, 0.3056, 0.5827, 0.306, 0.6128, 0.2823, 0.6128, 0.3056, 0.5827, 0.3345, 0.5811, 0.3352, 0.6123, 0.306, 0.6128, 0.1739, 0.6167, 0.1872, 0.6142, 0.1872, 0.6404, 0.1709, 0.6425, 0.1872, 0.6142, 0.2178, 0.614, 0.2177, 0.6406, 0.1872, 0.6404, 0.2178, 0.614, 0.2478, 0.6138, 0.2476, 0.641, 0.2177, 0.6406, 0.2478, 0.6138, 0.2823, 0.6128, 0.28, 0.6412, 0.2476, 0.641, 0.2823, 0.6128, 0.306, 0.6128, 0.3052, 0.6423, 0.28, 0.6412, 0.306, 0.6128, 0.3352, 0.6123, 0.3341, 0.6429, 0.3052, 0.6423, 0.1709, 0.6425, 0.1872, 0.6404, 0.1871, 0.6771, 0.154, 0.6792, 0.1872, 0.6404, 0.2177, 0.6406, 0.2174, 0.6777, 0.1871, 0.6771, 0.2177, 0.6406, 0.2476, 0.641, 0.2469, 0.679, 0.2174, 0.6777, 0.2476, 0.641, 0.28, 0.6412, 0.2771, 0.6808, 0.2469, 0.679, 0.28, 0.6412, 0.3052, 0.6423, 0.3027, 0.6837, 0.2771, 0.6808, 0.3052, 0.6423, 0.3341, 0.6429, 0.33, 0.6868, 0.3027, 0.6837, 0.125, 0.5, 0.1562, 0.4999, 0.1562, 0.5312, 0.125, 0.5313, 0.1562, 0.4999, 0.1868, 0.4993, 0.187, 0.5308, 0.1562, 0.5312, 0.1868, 0.4993, 0.2367, 0.4946, 0.2171, 0.5296, 0.187, 0.5308, 0.2367, 0.4946, 0.266, 0.4899, 0.2461, 0.5273, 0.2171, 0.5296, 0.266, 0.4899, 0.286, 0.4852, 0.2736, 0.5237, 0.2461, 0.5273, 0.286, 0.4852, 0.2949, 0.4824, 0.2998, 0.5187, 0.2736, 0.5237, 0.2949, 0.4824, 0.3158, 0.4721, 0.3252, 0.5128, 0.2998, 0.5187, 0.3158, 0.4721, 0.3333, 0.4583, 0.3534, 0.5097, 0.3252, 0.5128, 0.3252, 0.5128, 0.3534, 0.5097, 0.3621, 0.5505, 0.3322, 0.5517, 0.3322, 0.5517, 0.3621, 0.5505, 0.3635, 0.5621, 0.3334, 0.5631, 0.3334, 0.5631, 0.3635, 0.5621, 0.3648, 0.5804, 0.3345, 0.5811, 0.3345, 0.5811, 0.3648, 0.5804, 0.3655, 0.612, 0.3352, 0.6123, 0.3352, 0.6123, 0.3655, 0.612, 0.3643, 0.6432, 0.3341, 0.6429, 0.3341, 0.6429, 0.3643, 0.6432, 0.4023, 0.6627, 0.33, 0.6868, 0.33, 0.6868, 0.4023, 0.6627, 0.344, 0.7642, 0.3158, 0.7779, 0.3027, 0.6837, 0.33, 0.6868, 0.3158, 0.7779, 0.2949, 0.7676, 0.2771, 0.6808, 0.3027, 0.6837, 0.2949, 0.7676, 0.2711, 0.7602, 0.2469, 0.679, 0.2771, 0.6808, 0.2711, 0.7602, 0.2448, 0.7552, 0.2174, 0.6777, 0.2469, 0.679, 0.2448, 0.7552, 0.2166, 0.7522, 0.1871, 0.6771, 0.2174, 0.6777, 0.2166, 0.7522, 0.1868, 0.7507, 0.154, 0.6792, 0.1871, 0.6771, 0.1868, 0.7507, 0.1562, 0.7501, 0.1276, 0.6749, 0.154, 0.6792, 0.1562, 0.7501, 0.125, 0.7333, 0.1299, 0.6367, 0.1709, 0.6425, 0.154, 0.6792, 0.1276, 0.6749, 0.1326, 0.6086, 0.1739, 0.6167, 0.1709, 0.6425, 0.1299, 0.6367, 0.125, 0.5875, 0.1696, 0.5779, 0.1739, 0.6167, 0.1326, 0.6086, 0.125, 0.5721, 0.1782, 0.5719, 0.1696, 0.5779, 0.125, 0.5875, 0.125, 0.5625, 0.1562, 0.5408, 0.1782, 0.5719, 0.125, 0.5721, 0.125, 0.5313, 0.1562, 0.5312, 0.1562, 0.5408, 0.125, 0.5625, 0.6545, 0.5106, 0.7002, 0.5187, 0.696, 0.5546, 0.6678, 0.5517, 0.7002, 0.5187, 0.7264, 0.5237, 0.7241, 0.5575, 0.696, 0.5546, 0.7264, 0.5237, 0.7539, 0.5273, 0.7528, 0.5599, 0.7241, 0.5575, 0.7539, 0.5273, 0.7711, 0.5287, 0.7704, 0.5608, 0.7528, 0.5599, 0.7711, 0.5287, 0.813, 0.5308, 0.8129, 0.5622, 0.7704, 0.5608, 0.813, 0.5308, 0.8438, 0.5312, 0.8438, 0.5625, 0.8129, 0.5622, 0.6678, 0.5517, 0.696, 0.5546, 0.6952, 0.5654, 0.6666, 0.5631, 0.696, 0.5546, 0.7241, 0.5575, 0.7237, 0.5679, 0.6952, 0.5654, 0.7241, 0.5575, 0.7528, 0.5599, 0.7526, 0.5699, 0.7237, 0.5679, 0.7528, 0.5599, 0.7704, 0.5608, 0.774, 0.5707, 0.7526, 0.5699, 0.7704, 0.5608, 0.8129, 0.5622, 0.8128, 0.5718, 0.774, 0.5707, 0.8129, 0.5622, 0.8438, 0.5625, 0.8438, 0.5721, 0.8128, 0.5718, 0.6666, 0.5631, 0.6952, 0.5654, 0.6944, 0.5827, 0.6655, 0.5811, 0.6952, 0.5654, 0.7237, 0.5679, 0.7232, 0.5845, 0.6944, 0.5827, 0.7237, 0.5679, 0.7526, 0.5699, 0.7523, 0.5859, 0.7232, 0.5845, 0.7526, 0.5699, 0.774, 0.5707, 0.7763, 0.5865, 0.7523, 0.5859, 0.774, 0.5707, 0.8128, 0.5718, 0.8128, 0.5873, 0.7763, 0.5865, 0.8128, 0.5718, 0.8438, 0.5721, 0.8438, 0.5874, 0.8128, 0.5873, 0.6655, 0.5811, 0.6944, 0.5827, 0.694, 0.6128, 0.6648, 0.6123, 0.6944, 0.5827, 0.7232, 0.5845, 0.723, 0.6134, 0.694, 0.6128, 0.7232, 0.5845, 0.7523, 0.5859, 0.7522, 0.6138, 0.723, 0.6134, 0.7523, 0.5859, 0.7763, 0.5865, 0.7786, 0.6139, 0.7522, 0.6138, 0.7763, 0.5865, 0.8128, 0.5873, 0.8128, 0.6142, 0.7786, 0.6139, 0.8128, 0.5873, 0.8438, 0.5874, 0.8438, 0.6142, 0.8128, 0.6142, 0.6648, 0.6123, 0.694, 0.6128, 0.6948, 0.6423, 0.6659, 0.6429, 0.694, 0.6128, 0.723, 0.6134, 0.7234, 0.6416, 0.6948, 0.6423, 0.723, 0.6134, 0.7522, 0.6138, 0.7524, 0.641, 0.7234, 0.6416, 0.7522, 0.6138, 0.7786, 0.6139, 0.7799, 0.6405, 0.7524, 0.641, 0.7786, 0.6139, 0.8128, 0.6142, 0.8128, 0.6404, 0.7799, 0.6405, 0.8128, 0.6142, 0.8438, 0.6142, 0.8438, 0.6403, 0.8128, 0.6404, 0.6659, 0.6429, 0.6948, 0.6423, 0.6866, 0.7345, 0.67, 0.6868, 0.6948, 0.6423, 0.7234, 0.6416, 0.7248, 0.681, 0.6866, 0.7345, 0.7234, 0.6416, 0.7524, 0.641, 0.7531, 0.679, 0.7248, 0.681, 0.7524, 0.641, 0.7799, 0.6405, 0.7813, 0.6777, 0.7531, 0.679, 0.7799, 0.6405, 0.8128, 0.6404, 0.8129, 0.6771, 0.7813, 0.6777, 0.8128, 0.6404, 0.8438, 0.6403, 0.8438, 0.6768, 0.8129, 0.6771, 0.6667, 0.4583, 0.6716, 0.4622, 0.6545, 0.5106, 0.6605, 0.4741, 0.6716, 0.4622, 0.6818, 0.4684, 0.7002, 0.5187, 0.6545, 0.5106, 0.6818, 0.4684, 0.6993, 0.4764, 0.7264, 0.5237, 0.7002, 0.5187, 0.6993, 0.4764, 0.7265, 0.4853, 0.7539, 0.5273, 0.7264, 0.5237, 0.7265, 0.4853, 0.7602, 0.4927, 0.7711, 0.5287, 0.7539, 0.5273, 0.7602, 0.4927, 0.8132, 0.4993, 0.813, 0.5308, 0.7711, 0.5287, 0.8132, 0.4993, 0.8438, 0.4999, 0.8438, 0.5312, 0.813, 0.5308, 0.8438, 0.4999, 0.875, 0.5, 0.875, 0.5313, 0.8438, 0.5312, 0.8438, 0.5312, 0.875, 0.5313, 0.875, 0.5625, 0.8438, 0.5625, 0.8438, 0.5625, 0.875, 0.5625, 0.875, 0.5721, 0.8438, 0.5721, 0.8438, 0.5721, 0.875, 0.5721, 0.875, 0.5875, 0.8438, 0.5874, 0.8438, 0.5874, 0.875, 0.5875, 0.875, 0.6142, 0.8438, 0.6142, 0.8438, 0.6142, 0.875, 0.6142, 0.875, 0.6403, 0.8438, 0.6403, 0.8438, 0.6403, 0.875, 0.6403, 0.875, 0.6768, 0.8438, 0.6768, 0.8438, 0.6768, 0.875, 0.6768, 0.875, 0.7333, 0.8438, 0.7501, 0.8129, 0.6771, 0.8438, 0.6768, 0.8438, 0.7501, 0.8132, 0.7507, 0.7813, 0.6777, 0.8129, 0.6771, 0.8132, 0.7507, 0.7834, 0.7522, 0.7531, 0.679, 0.7813, 0.6777, 0.7834, 0.7522, 0.7552, 0.7552, 0.7248, 0.681, 0.7531, 0.679, 0.7552, 0.7552, 0.7289, 0.7602, 0.6866, 0.7345, 0.7248, 0.681, 0.7289, 0.7602, 0.7051, 0.7676, 0.67, 0.6868, 0.6866, 0.7345, 0.7051, 0.7676, 0.6842, 0.7779, 0.2085, 0.464, 0.67, 0.6868, 0.6842, 0.7779, 0.656, 0.7642, 0.6152, 0.6175, 0.6659, 0.6429, 0.67, 0.6868, 0.2085, 0.464, 0.6345, 0.612, 0.6648, 0.6123, 0.6659, 0.6429, 0.6152, 0.6175, 0.6352, 0.5804, 0.6655, 0.5811, 0.6648, 0.6123, 0.6345, 0.612, 0.6365, 0.5621, 0.6666, 0.5631, 0.6655, 0.5811, 0.6352, 0.5804, 0.6379, 0.5505, 0.6678, 0.5517, 0.6666, 0.5631, 0.6365, 0.5621, 0.6605, 0.4741, 0.6545, 0.5106, 0.6678, 0.5517, 0.6379, 0.5505, 0.4062, 0.07319, 0.4375, 0.07319, 0.4375, 0.1097, 0.4062, 0.1097, 0.4375, 0.07319, 0.4687, 0.07319, 0.4687, 0.1097, 0.4375, 0.1097, 0.4687, 0.07319, 0.5, 0.07319, 0.5, 0.1097, 0.4687, 0.1097, 0.5, 0.07319, 0.5312, 0.07319, 0.5312, 0.1097, 0.5, 0.1097, 0.5312, 0.07319, 0.5625, 0.07319, 0.5625, 0.1097, 0.5312, 0.1097, 0.5625, 0.07319, 0.5938, 0.07319, 0.5938, 0.1097, 0.5625, 0.1097, 0.4062, 0.1097, 0.4375, 0.1097, 0.4375, 0.1358, 0.4062, 0.1358, 0.4375, 0.1097, 0.4687, 0.1097, 0.4688, 0.1358, 0.4375, 0.1358, 0.4687, 0.1097, 0.5, 0.1097, 0.5, 0.1358, 0.4688, 0.1358, 0.5, 0.1097, 0.5312, 0.1097, 0.5312, 0.1358, 0.5, 0.1358, 0.5312, 0.1097, 0.5625, 0.1097, 0.5625, 0.1358, 0.5312, 0.1358, 0.5625, 0.1097, 0.5938, 0.1097, 0.5938, 0.1358, 0.5625, 0.1358, 0.4062, 0.1358, 0.4375, 0.1358, 0.4375, 0.1625, 0.4062, 0.1625, 0.4375, 0.1358, 0.4688, 0.1358, 0.4688, 0.1625, 0.4375, 0.1625, 0.4688, 0.1358, 0.5, 0.1358, 0.5, 0.1625, 0.4688, 0.1625, 0.5, 0.1358, 0.5312, 0.1358, 0.5312, 0.1625, 0.5, 0.1625, 0.5312, 0.1358, 0.5625, 0.1358, 0.5625, 0.1625, 0.5312, 0.1625, 0.5625, 0.1358, 0.5938, 0.1358, 0.5938, 0.1625, 0.5625, 0.1625, 0.4062, 0.1625, 0.4375, 0.1625, 0.4375, 0.1779, 0.4062, 0.1779, 0.4375, 0.1625, 0.4688, 0.1625, 0.4688, 0.1779, 0.4375, 0.1779, 0.4688, 0.1625, 0.5, 0.1625, 0.5, 0.1779, 0.4688, 0.1779, 0.5, 0.1625, 0.5312, 0.1625, 0.5312, 0.1779, 0.5, 0.1779, 0.5312, 0.1625, 0.5625, 0.1625, 0.5625, 0.1779, 0.5312, 0.1779, 0.5625, 0.1625, 0.5938, 0.1625, 0.5938, 0.1779, 0.5625, 0.1779, 0.4062, 0.1779, 0.4375, 0.1779, 0.4375, 0.1875, 0.4063, 0.1875, 0.4375, 0.1779, 0.4688, 0.1779, 0.4688, 0.1875, 0.4375, 0.1875, 0.4688, 0.1779, 0.5, 0.1779, 0.5, 0.1875, 0.4688, 0.1875, 0.5, 0.1779, 0.5312, 0.1779, 0.5312, 0.1875, 0.5, 0.1875, 0.5312, 0.1779, 0.5625, 0.1779, 0.5625, 0.1875, 0.5312, 0.1875, 0.5625, 0.1779, 0.5938, 0.1779, 0.5938, 0.1875, 0.5625, 0.1875, 0.4063, 0.1875, 0.4375, 0.1875, 0.4375, 0.2188, 0.4063, 0.2188, 0.4375, 0.1875, 0.4688, 0.1875, 0.4688, 0.2188, 0.4375, 0.2188, 0.4688, 0.1875, 0.5, 0.1875, 0.5, 0.2188, 0.4688, 0.2188, 0.5, 0.1875, 0.5312, 0.1875, 0.5313, 0.2188, 0.5, 0.2188, 0.5312, 0.1875, 0.5625, 0.1875, 0.5625, 0.2188, 0.5313, 0.2188, 0.5625, 0.1875, 0.5938, 0.1875, 0.5938, 0.2188, 0.5625, 0.2188, 0.375, 0.01671, 0.4063, 0.0, 0.4062, 0.07319, 0.375, 0.07319, 0.4063, 0.0, 0.4375, 0.0, 0.4375, 0.07319, 0.4062, 0.07319, 0.4375, 0.0, 0.4688, 0.0, 0.4687, 0.07319, 0.4375, 0.07319, 0.4688, 0.0, 0.5, 0.0, 0.5, 0.07319, 0.4687, 0.07319, 0.5, 0.0, 0.5313, 0.0, 0.5312, 0.07319, 0.5, 0.07319, 0.5313, 0.0, 0.5625, 0.0, 0.5625, 0.07319, 0.5312, 0.07319, 0.5625, 0.0, 0.5938, 0.0, 0.5938, 0.07319, 0.5625, 0.07319, 0.5938, 0.0, 0.625, 0.01671, 0.625, 0.07319, 0.5938, 0.07319, 0.5938, 0.07319, 0.625, 0.07319, 0.625, 0.1097, 0.5938, 0.1097, 0.5938, 0.1097, 0.625, 0.1097, 0.625, 0.1358, 0.5938, 0.1358, 0.5938, 0.1358, 0.625, 0.1358, 0.625, 0.1625, 0.5938, 0.1625, 0.5938, 0.1625, 0.625, 0.1625, 0.625, 0.1779, 0.5938, 0.1779, 0.5938, 0.1779, 0.625, 0.1779, 0.625, 0.1875, 0.5938, 0.1875, 0.5938, 0.1875, 0.625, 0.1875, 0.625, 0.2188, 0.5938, 0.2188, 0.5938, 0.2188, 0.625, 0.2188, 0.625, 0.25, 0.5938, 0.25, 0.5625, 0.2188, 0.5938, 0.2188, 0.5938, 0.25, 0.5625, 0.25, 0.5313, 0.2188, 0.5625, 0.2188, 0.5625, 0.25, 0.5312, 0.25, 0.5, 0.2188, 0.5313, 0.2188, 0.5312, 0.25, 0.5, 0.25, 0.4688, 0.2188, 0.5, 0.2188, 0.5, 0.25, 0.4688, 0.25, 0.4375, 0.2188, 0.4688, 0.2188, 0.4688, 0.25, 0.4375, 0.25, 0.4063, 0.2188, 0.4375, 0.2188, 0.4375, 0.25, 0.4063, 0.25, 0.375, 0.2188, 0.4063, 0.2188, 0.4063, 0.25, 0.375, 0.25, 0.375, 0.1875, 0.4063, 0.1875, 0.4063, 0.2188, 0.375, 0.2188, 0.375, 0.1779, 0.4062, 0.1779, 0.4063, 0.1875, 0.375, 0.1875, 0.375, 0.1625, 0.4062, 0.1625, 0.4062, 0.1779, 0.375, 0.1779, 0.375, 0.1358, 0.4062, 0.1358, 0.4062, 0.1625, 0.375, 0.1625, 0.375, 0.1097, 0.4062, 0.1097, 0.4062, 0.1358, 0.375, 0.1358, 0.375, 0.07319, 0.4062, 0.07319, 0.4062, 0.1097, 0.375, 0.1097, 0.4062, 0.2812, 0.4375, 0.2812, 0.4372, 0.3121, 0.4058, 0.312, 0.4375, 0.2812, 0.4687, 0.2812, 0.4686, 0.3122, 0.4372, 0.3121, 0.4687, 0.2812, 0.5, 0.2812, 0.5, 0.3123, 0.4686, 0.3122, 0.5, 0.2812, 0.5313, 0.2812, 0.5314, 0.3122, 0.5, 0.3123, 0.5313, 0.2812, 0.5625, 0.2812, 0.5628, 0.3121, 0.5314, 0.3122, 0.5625, 0.2812, 0.5938, 0.2812, 0.5942, 0.312, 0.5628, 0.3121, 0.4058, 0.312, 0.4372, 0.3121, 0.4346, 0.3689, 0.4015, 0.3673, 0.4372, 0.3121, 0.4686, 0.3122, 0.4673, 0.3699, 0.4346, 0.3689, 0.4686, 0.3122, 0.5, 0.3123, 0.5, 0.3702, 0.4673, 0.3699, 0.5, 0.3123, 0.5314, 0.3122, 0.5327, 0.3699, 0.5, 0.3702, 0.5314, 0.3122, 0.5628, 0.3121, 0.5654, 0.3689, 0.5327, 0.3699, 0.5628, 0.3121, 0.5942, 0.312, 0.5985, 0.3673, 0.5654, 0.3689, 0.4015, 0.3673, 0.4346, 0.3689, 0.4319, 0.4071, 0.397, 0.4039, 0.4346, 0.3689, 0.4673, 0.3699, 0.4661, 0.409, 0.4319, 0.4071, 0.4673, 0.3699, 0.5, 0.3702, 0.5, 0.4097, 0.4661, 0.409, 0.5, 0.3702, 0.5327, 0.3699, 0.5339, 0.409, 0.5, 0.4097, 0.5327, 0.3699, 0.5654, 0.3689, 0.5681, 0.4071, 0.5339, 0.409, 0.5654, 0.3689, 0.5985, 0.3673, 0.603, 0.4039, 0.5681, 0.4071, 0.397, 0.4039, 0.4319, 0.4071, 0.429, 0.4402, 0.392, 0.435, 0.4319, 0.4071, 0.4661, 0.409, 0.4648, 0.4432, 0.429, 0.4402, 0.4661, 0.409, 0.5, 0.4097, 0.5, 0.4442, 0.4648, 0.4432, 0.5, 0.4097, 0.5339, 0.409, 0.5352, 0.4432, 0.5, 0.4442, 0.5339, 0.409, 0.5681, 0.4071, 0.571, 0.4402, 0.5352, 0.4432, 0.5681, 0.4071, 0.603, 0.4039, 0.608, 0.435, 0.571, 0.4402, 0.392, 0.435, 0.429, 0.4402, 0.427, 0.4635, 0.388, 0.4566, 0.429, 0.4402, 0.4648, 0.4432, 0.4639, 0.4674, 0.427, 0.4635, 0.4648, 0.4432, 0.5, 0.4442, 0.5, 0.4686, 0.4639, 0.4674, 0.5, 0.4442, 0.5352, 0.4432, 0.5361, 0.4674, 0.5, 0.4686, 0.5352, 0.4432, 0.571, 0.4402, 0.573, 0.4635, 0.5361, 0.4674, 0.571, 0.4402, 0.608, 0.435, 0.612, 0.4566, 0.573, 0.4635, 0.388, 0.4566, 0.427, 0.4635, 0.4258, 0.4787, 0.3856, 0.4705, 0.427, 0.4635, 0.4639, 0.4674, 0.4635, 0.4831, 0.4258, 0.4787, 0.4639, 0.4674, 0.5, 0.4686, 0.5, 0.4845, 0.4635, 0.4831, 0.5, 0.4686, 0.5361, 0.4674, 0.5365, 0.4831, 0.5, 0.4845, 0.5361, 0.4674, 0.573, 0.4635, 0.5742, 0.4787, 0.5365, 0.4831, 0.573, 0.4635, 0.612, 0.4566, 0.6144, 0.4705, 0.5742, 0.4787, 0.375, 0.25, 0.4063, 0.25, 0.4062, 0.2812, 0.3749, 0.2812, 0.4063, 0.25, 0.4375, 0.25, 0.4375, 0.2812, 0.4062, 0.2812, 0.4375, 0.25, 0.4688, 0.25, 0.4687, 0.2812, 0.4375, 0.2812, 0.4688, 0.25, 0.5, 0.25, 0.5, 0.2812, 0.4687, 0.2812, 0.5, 0.25, 0.5312, 0.25, 0.5313, 0.2812, 0.5, 0.2812, 0.5312, 0.25, 0.5625, 0.25, 0.5625, 0.2812, 0.5313, 0.2812, 0.5625, 0.25, 0.5938, 0.25, 0.5938, 0.2812, 0.5625, 0.2812, 0.5938, 0.25, 0.625, 0.25, 0.6251, 0.2812, 0.5938, 0.2812, 0.5938, 0.2812, 0.6251, 0.2812, 0.6257, 0.3118, 0.5942, 0.312, 0.5942, 0.312, 0.6257, 0.3118, 0.6323, 0.3648, 0.5985, 0.3673, 0.5985, 0.3673, 0.6323, 0.3648, 0.6397, 0.3985, 0.603, 0.4039, 0.603, 0.4039, 0.6397, 0.3985, 0.6486, 0.4257, 0.608, 0.435, 0.608, 0.435, 0.6486, 0.4257, 0.6566, 0.4432, 0.612, 0.4566, 0.612, 0.4566, 0.6566, 0.4432, 0.6628, 0.4534, 0.6144, 0.4705, 0.6144, 0.4705, 0.6628, 0.4534, 0.6667, 0.4583, 0.6153, 0.4784, 0.5742, 0.4787, 0.6144, 0.4705, 0.6153, 0.4784, 0.5745, 0.4871, 0.5365, 0.4831, 0.5742, 0.4787, 0.5745, 0.4871, 0.5367, 0.4917, 0.5, 0.4845, 0.5365, 0.4831, 0.5367, 0.4917, 0.5, 0.4931, 0.4635, 0.4831, 0.5, 0.4845, 0.5, 0.4931, 0.4633, 0.4917, 0.4258, 0.4787, 0.4635, 0.4831, 0.4633, 0.4917, 0.4255, 0.4871, 0.3856, 0.4705, 0.4258, 0.4787, 0.4255, 0.4871, 0.3847, 0.4784, 0.3471, 0.4408, 0.3856, 0.4705, 0.3847, 0.4784, 0.3333, 0.4583, 0.3574, 0.4199, 0.388, 0.4566, 0.3856, 0.4705, 0.3471, 0.4408, 0.3602, 0.411, 0.392, 0.435, 0.388, 0.4566, 0.3574, 0.4199, 0.3649, 0.391, 0.397, 0.4039, 0.392, 0.435, 0.3602, 0.411, 0.3696, 0.3617, 0.4015, 0.3673, 0.397, 0.4039, 0.3649, 0.391, 0.3743, 0.3118, 0.4058, 0.312, 0.4015, 0.3673, 0.3696, 0.3617, 0.3749, 0.2812, 0.4062, 0.2812, 0.4058, 0.312, 0.3743, 0.3118, 0.3892, 0.5142, 0.427, 0.52, 0.4297, 0.5547, 0.395, 0.552, 0.427, 0.52, 0.4638, 0.5237, 0.4649, 0.5569, 0.4297, 0.5547, 0.4638, 0.5237, 0.5, 0.5249, 0.5, 0.5577, 0.4649, 0.5569, 0.5, 0.5249, 0.5362, 0.5237, 0.5351, 0.5569, 0.5, 0.5577, 0.5362, 0.5237, 0.573, 0.52, 0.5703, 0.5547, 0.5351, 0.5569, 0.573, 0.52, 0.6108, 0.5142, 0.605, 0.552, 0.5703, 0.5547, 0.395, 0.552, 0.4297, 0.5547, 0.4304, 0.5655, 0.3961, 0.5633, 0.4297, 0.5547, 0.4649, 0.5569, 0.4651, 0.5673, 0.4304, 0.5655, 0.4649, 0.5569, 0.5, 0.5577, 0.5, 0.568, 0.4651, 0.5673, 0.5, 0.5577, 0.5351, 0.5569, 0.5349, 0.5673, 0.5, 0.568, 0.5351, 0.5569, 0.5703, 0.5547, 0.5696, 0.5655, 0.5349, 0.5673, 0.5703, 0.5547, 0.605, 0.552, 0.6039, 0.5633, 0.5696, 0.5655, 0.3961, 0.5633, 0.4304, 0.5655, 0.4311, 0.5828, 0.3972, 0.5812, 0.4304, 0.5655, 0.4651, 0.5673, 0.4654, 0.5841, 0.4311, 0.5828, 0.4651, 0.5673, 0.5, 0.568, 0.5, 0.5846, 0.4654, 0.5841, 0.5, 0.568, 0.5349, 0.5673, 0.5346, 0.5841, 0.5, 0.5846, 0.5349, 0.5673, 0.5696, 0.5655, 0.5689, 0.5828, 0.5346, 0.5841, 0.5696, 0.5655, 0.6039, 0.5633, 0.6028, 0.5812, 0.5689, 0.5828, 0.3972, 0.5812, 0.4311, 0.5828, 0.4314, 0.6129, 0.3978, 0.6123, 0.4311, 0.5828, 0.4654, 0.5841, 0.4656, 0.6133, 0.4314, 0.6129, 0.4654, 0.5841, 0.5, 0.5846, 0.5, 0.6134, 0.4656, 0.6133, 0.5, 0.5846, 0.5346, 0.5841, 0.5344, 0.6133, 0.5, 0.6134, 0.5346, 0.5841, 0.5689, 0.5828, 0.5686, 0.6129, 0.5344, 0.6133, 0.5689, 0.5828, 0.6028, 0.5812, 0.6022, 0.6123, 0.5686, 0.6129, 0.3978, 0.6123, 0.4314, 0.6129, 0.4308, 0.6422, 0.3968, 0.6429, 0.4314, 0.6129, 0.4656, 0.6133, 0.4653, 0.6417, 0.4308, 0.6422, 0.4656, 0.6133, 0.5, 0.6134, 0.5, 0.6415, 0.4653, 0.6417, 0.5, 0.6134, 0.5344, 0.6133, 0.5347, 0.6417, 0.5, 0.6415, 0.5344, 0.6133, 0.5686, 0.6129, 0.5692, 0.6422, 0.5347, 0.6417, 0.5686, 0.6129, 0.6022, 0.6123, 0.6047, 0.6162, 0.5692, 0.6422, 0.3968, 0.6429, 0.4308, 0.6422, 0.429, 0.6831, 0.3932, 0.6861, 0.4308, 0.6422, 0.4653, 0.6417, 0.4646, 0.6811, 0.429, 0.6831, 0.4653, 0.6417, 0.5, 0.6415, 0.5, 0.6804, 0.4646, 0.6811, 0.5, 0.6415, 0.5347, 0.6417, 0.5354, 0.6811, 0.5, 0.6804, 0.5347, 0.6417, 0.5692, 0.6422, 0.571, 0.6831, 0.5354, 0.6811, 0.5692, 0.6422, 0.6047, 0.6162, -0.07378, 0.3254, 0.571, 0.6831, 0.3333, 0.4583, 0.3847, 0.4784, 0.3892, 0.5142, 0.3534, 0.5097, 0.3847, 0.4784, 0.4255, 0.4871, 0.427, 0.52, 0.3892, 0.5142, 0.4255, 0.4871, 0.4633, 0.4917, 0.4638, 0.5237, 0.427, 0.52, 0.4633, 0.4917, 0.5, 0.4931, 0.5, 0.5249, 0.4638, 0.5237, 0.5, 0.4931, 0.5367, 0.4917, 0.5362, 0.5237, 0.5, 0.5249, 0.5367, 0.4917, 0.5745, 0.4871, 0.573, 0.52, 0.5362, 0.5237, 0.5745, 0.4871, 0.6153, 0.4784, 0.6108, 0.5142, 0.573, 0.52, 0.6153, 0.4784, 0.6667, 0.4583, 0.6605, 0.4741, 0.6108, 0.5142, 0.6108, 0.5142, 0.6605, 0.4741, 0.6379, 0.5505, 0.605, 0.552, 0.605, 0.552, 0.6379, 0.5505, 0.6365, 0.5621, 0.6039, 0.5633, 0.6039, 0.5633, 0.6365, 0.5621, 0.6352, 0.5804, 0.6028, 0.5812, 0.6028, 0.5812, 0.6352, 0.5804, 0.6345, 0.612, 0.6022, 0.6123, 0.6022, 0.6123, 0.6345, 0.612, 0.6152, 0.6175, 0.6047, 0.6162, 0.6047, 0.6162, 0.6152, 0.6175, 0.2085, 0.464, -0.07378, 0.3254, -0.07378, 0.3254, 0.2085, 0.464, 0.656, 0.7642, 0.6153, 0.7716, 0.571, 0.6831, -0.07378, 0.3254, 0.6153, 0.7716, 0.5745, 0.7629, 0.5354, 0.6811, 0.571, 0.6831, 0.5745, 0.7629, 0.5367, 0.7583, 0.5, 0.6804, 0.5354, 0.6811, 0.5367, 0.7583, 0.5, 0.7569, 0.4646, 0.6811, 0.5, 0.6804, 0.5, 0.7569, 0.4633, 0.7583, 0.429, 0.6831, 0.4646, 0.6811, 0.4633, 0.7583, 0.4255, 0.7629, 0.3932, 0.6861, 0.429, 0.6831, 0.4255, 0.7629, 0.3847, 0.7716, 0.4023, 0.6627, 0.3932, 0.6861, 0.3847, 0.7716, 0.344, 0.7642, 0.3643, 0.6432, 0.3968, 0.6429, 0.3932, 0.6861, 0.4023, 0.6627, 0.3655, 0.612, 0.3978, 0.6123, 0.3968, 0.6429, 0.3643, 0.6432, 0.3648, 0.5804, 0.3972, 0.5812, 0.3978, 0.6123, 0.3655, 0.612, 0.3635, 0.5621, 0.3961, 0.5633, 0.3972, 0.5812, 0.3648, 0.5804, 0.3621, 0.5505, 0.395, 0.552, 0.3961, 0.5633, 0.3635, 0.5621, 0.3534, 0.5097, 0.3892, 0.5142, 0.395, 0.552, 0.3621, 0.5505, 0.3878, 0.7998, 0.4267, 0.7928, 0.4296, 0.821, 0.3937, 0.8252, 0.4267, 0.7928, 0.4638, 0.7889, 0.465, 0.8184, 0.4296, 0.821, 0.4638, 0.7889, 0.5, 0.7876, 0.5, 0.8175, 0.465, 0.8184, 0.5, 0.7876, 0.5362, 0.7889, 0.535, 0.8184, 0.5, 0.8175, 0.5362, 0.7889, 0.5733, 0.7928, 0.5704, 0.821, 0.535, 0.8184, 0.5733, 0.7928, 0.6122, 0.7998, 0.6063, 0.8252, 0.5704, 0.821, 0.3937, 0.8252, 0.4296, 0.821, 0.4325, 0.8491, 0.3987, 0.8514, 0.4296, 0.821, 0.465, 0.8184, 0.4663, 0.8476, 0.4325, 0.8491, 0.465, 0.8184, 0.5, 0.8175, 0.5, 0.847, 0.4663, 0.8476, 0.5, 0.8175, 0.535, 0.8184, 0.5337, 0.8476, 0.5, 0.847, 0.535, 0.8184, 0.5704, 0.821, 0.5675, 0.8491, 0.5337, 0.8476, 0.5704, 0.821, 0.6063, 0.8252, 0.6013, 0.8514, 0.5675, 0.8491, 0.3987, 0.8514, 0.4325, 0.8491, 0.4349, 0.8778, 0.4023, 0.8789, 0.4325, 0.8491, 0.4663, 0.8476, 0.4674, 0.877, 0.4349, 0.8778, 0.4663, 0.8476, 0.5, 0.847, 0.5, 0.8767, 0.4674, 0.877, 0.5, 0.847, 0.5337, 0.8476, 0.5326, 0.877, 0.5, 0.8767, 0.5337, 0.8476, 0.5675, 0.8491, 0.5651, 0.8778, 0.5326, 0.877, 0.5675, 0.8491, 0.6013, 0.8514, 0.5977, 0.8789, 0.5651, 0.8778, 0.4023, 0.8789, 0.4349, 0.8778, 0.4364, 0.9074, 0.4046, 0.9079, 0.4349, 0.8778, 0.4674, 0.877, 0.4682, 0.9071, 0.4364, 0.9074, 0.4674, 0.877, 0.5, 0.8767, 0.5, 0.907, 0.4682, 0.9071, 0.5, 0.8767, 0.5326, 0.877, 0.5318, 0.9071, 0.5, 0.907, 0.5326, 0.877, 0.5651, 0.8778, 0.5636, 0.9074, 0.5318, 0.9071, 0.5651, 0.8778, 0.5977, 0.8789, 0.5954, 0.9079, 0.5636, 0.9074, 0.4046, 0.9079, 0.4364, 0.9074, 0.4372, 0.9379, 0.4058, 0.938, 0.4364, 0.9074, 0.4682, 0.9071, 0.4686, 0.9378, 0.4372, 0.9379, 0.4682, 0.9071, 0.5, 0.907, 0.5, 0.9377, 0.4686, 0.9378, 0.5, 0.907, 0.5318, 0.9071, 0.5314, 0.9378, 0.5, 0.9377, 0.5318, 0.9071, 0.5636, 0.9074, 0.5628, 0.9379, 0.5314, 0.9378, 0.5636, 0.9074, 0.5954, 0.9079, 0.5942, 0.938, 0.5628, 0.9379, 0.4058, 0.938, 0.4372, 0.9379, 0.4375, 0.9688, 0.4062, 0.9688, 0.4372, 0.9379, 0.4686, 0.9378, 0.4687, 0.9688, 0.4375, 0.9688, 0.4686, 0.9378, 0.5, 0.9377, 0.5, 0.9688, 0.4687, 0.9688, 0.5, 0.9377, 0.5314, 0.9378, 0.5313, 0.9688, 0.5, 0.9688, 0.5314, 0.9378, 0.5628, 0.9379, 0.5625, 0.9688, 0.5313, 0.9688, 0.5628, 0.9379, 0.5942, 0.938, 0.5938, 0.9688, 0.5625, 0.9688, 0.344, 0.7642, 0.3847, 0.7716, 0.3878, 0.7998, 0.3471, 0.8092, 0.3847, 0.7716, 0.4255, 0.7629, 0.4267, 0.7928, 0.3878, 0.7998, 0.4255, 0.7629, 0.4633, 0.7583, 0.4638, 0.7889, 0.4267, 0.7928, 0.4633, 0.7583, 0.5, 0.7569, 0.5, 0.7876, 0.4638, 0.7889, 0.5, 0.7569, 0.5367, 0.7583, 0.5362, 0.7889, 0.5, 0.7876, 0.5367, 0.7583, 0.5745, 0.7629, 0.5733, 0.7928, 0.5362, 0.7889, 0.5745, 0.7629, 0.6153, 0.7716, 0.6122, 0.7998, 0.5733, 0.7928, 0.6153, 0.7716, 0.656, 0.7642, 0.6529, 0.8092, 0.6122, 0.7998, 0.6122, 0.7998, 0.6529, 0.8092, 0.6426, 0.8301, 0.6063, 0.8252, 0.6063, 0.8252, 0.6426, 0.8301, 0.6352, 0.8539, 0.6013, 0.8514, 0.6013, 0.8514, 0.6352, 0.8539, 0.6302, 0.8802, 0.5977, 0.8789, 0.5977, 0.8789, 0.6302, 0.8802, 0.6272, 0.9084, 0.5954, 0.9079, 0.5954, 0.9079, 0.6272, 0.9084, 0.6257, 0.9382, 0.5942, 0.938, 0.5942, 0.938, 0.6257, 0.9382, 0.6251, 0.9688, 0.5938, 0.9688, 0.5938, 0.9688, 0.6251, 0.9688, 0.6279, 1.009, 0.5938, 1.0, 0.5625, 0.9688, 0.5938, 0.9688, 0.5938, 1.0, 0.5625, 1.0, 0.5313, 0.9688, 0.5625, 0.9688, 0.5625, 1.0, 0.5313, 1.0, 0.5, 0.9688, 0.5313, 0.9688, 0.5313, 1.0, 0.5, 1.0, 0.4687, 0.9688, 0.5, 0.9688, 0.5, 1.0, 0.4688, 1.0, 0.4375, 0.9688, 0.4687, 0.9688, 0.4688, 1.0, 0.4375, 1.0, 0.4062, 0.9688, 0.4375, 0.9688, 0.4375, 1.0, 0.4063, 1.0, 0.3749, 0.9688, 0.4062, 0.9688, 0.4063, 1.0, 0.3384, 1.025, 0.3743, 0.9382, 0.4058, 0.938, 0.4062, 0.9688, 0.3749, 0.9688, 0.3728, 0.9084, 0.4046, 0.9079, 0.4058, 0.938, 0.3743, 0.9382, 0.3698, 0.8802, 0.4023, 0.8789, 0.4046, 0.9079, 0.3728, 0.9084, 0.3648, 0.8539, 0.3987, 0.8514, 0.4023, 0.8789, 0.3698, 0.8802, 0.3574, 0.8301, 0.3937, 0.8252, 0.3987, 0.8514, 0.3648, 0.8539, 0.3471, 0.8092, 0.3878, 0.7998, 0.3937, 0.8252, 0.3574, 0.8301, 0.1562, 0.5312, 0.187, 0.5308, 0.1871, 0.5622, 0.1562, 0.5408, 0.187, 0.5308, 0.2171, 0.5296, 0.2176, 0.5614, 0.1871, 0.5622, 0.2171, 0.5296, 0.2461, 0.5273, 0.2472, 0.5599, 0.2176, 0.5614, 0.2461, 0.5273, 0.2736, 0.5237, 0.2935, 0.5557, 0.2472, 0.5599, 0.2736, 0.5237, 0.2998, 0.5187, 0.304, 0.5546, 0.2935, 0.5557, 0.2998, 0.5187, 0.3252, 0.5128, 0.3322, 0.5517, 0.304, 0.5546, 0.1562, 0.5408, 0.1871, 0.5622, 0.1872, 0.5718, 0.1782, 0.5719, 0.1871, 0.5622, 0.2176, 0.5614, 0.2177, 0.5712, 0.1872, 0.5718, 0.2176, 0.5614, 0.2472, 0.5599, 0.2474, 0.5699, 0.2177, 0.5712, 0.2472, 0.5599, 0.2935, 0.5557, 0.2885, 0.5666, 0.2474, 0.5699, 0.2935, 0.5557, 0.304, 0.5546, 0.3048, 0.5654, 0.2885, 0.5666, 0.304, 0.5546, 0.3322, 0.5517, 0.3334, 0.5631, 0.3048, 0.5654, 0.1782, 0.5719, 0.1872, 0.5718, 0.1872, 0.5873, 0.1696, 0.5779, 0.1872, 0.5718, 0.2177, 0.5712, 0.2178, 0.5868, 0.1872, 0.5873, 0.2177, 0.5712, 0.2474, 0.5699, 0.2477, 0.5859, 0.2178, 0.5868, 0.2474, 0.5699, 0.2885, 0.5666, 0.2855, 0.5836, 0.2477, 0.5859, 0.2885, 0.5666, 0.3048, 0.5654, 0.3056, 0.5827, 0.2855, 0.5836, 0.3048, 0.5654, 0.3334, 0.5631, 0.3345, 0.5811, 0.3056, 0.5827, 0.1696, 0.5779, 0.1872, 0.5873, 0.1872, 0.6142, 0.1739, 0.6167, 0.1872, 0.5873, 0.2178, 0.5868, 0.2178, 0.614, 0.1872, 0.6142, 0.2178, 0.5868, 0.2477, 0.5859, 0.2478, 0.6138, 0.2178, 0.614, 0.2477, 0.5859, 0.2855, 0.5836, 0.2823, 0.6128, 0.2478, 0.6138, 0.2855, 0.5836, 0.3056, 0.5827, 0.306, 0.6128, 0.2823, 0.6128, 0.3056, 0.5827, 0.3345, 0.5811, 0.3352, 0.6123, 0.306, 0.6128, 0.1739, 0.6167, 0.1872, 0.6142, 0.1872, 0.6404, 0.1709, 0.6425, 0.1872, 0.6142, 0.2178, 0.614, 0.2177, 0.6406, 0.1872, 0.6404, 0.2178, 0.614, 0.2478, 0.6138, 0.2476, 0.641, 0.2177, 0.6406, 0.2478, 0.6138, 0.2823, 0.6128, 0.28, 0.6412, 0.2476, 0.641, 0.2823, 0.6128, 0.306, 0.6128, 0.3052, 0.6423, 0.28, 0.6412, 0.306, 0.6128, 0.3352, 0.6123, 0.3341, 0.6429, 0.3052, 0.6423, 0.1709, 0.6425, 0.1872, 0.6404, 0.1871, 0.6771, 0.154, 0.6792, 0.1872, 0.6404, 0.2177, 0.6406, 0.2174, 0.6777, 0.1871, 0.6771, 0.2177, 0.6406, 0.2476, 0.641, 0.2469, 0.679, 0.2174, 0.6777, 0.2476, 0.641, 0.28, 0.6412, 0.2771, 0.6808, 0.2469, 0.679, 0.28, 0.6412, 0.3052, 0.6423, 0.3027, 0.6837, 0.2771, 0.6808, 0.3052, 0.6423, 0.3341, 0.6429, 0.33, 0.6868, 0.3027, 0.6837, 0.125, 0.5, 0.1562, 0.4999, 0.1562, 0.5312, 0.125, 0.5313, 0.1562, 0.4999, 0.1868, 0.4993, 0.187, 0.5308, 0.1562, 0.5312, 0.1868, 0.4993, 0.2367, 0.4946, 0.2171, 0.5296, 0.187, 0.5308, 0.2367, 0.4946, 0.266, 0.4899, 0.2461, 0.5273, 0.2171, 0.5296, 0.266, 0.4899, 0.286, 0.4852, 0.2736, 0.5237, 0.2461, 0.5273, 0.286, 0.4852, 0.2949, 0.4824, 0.2998, 0.5187, 0.2736, 0.5237, 0.2949, 0.4824, 0.3158, 0.4721, 0.3252, 0.5128, 0.2998, 0.5187, 0.3158, 0.4721, 0.3333, 0.4583, 0.3534, 0.5097, 0.3252, 0.5128, 0.3252, 0.5128, 0.3534, 0.5097, 0.3621, 0.5505, 0.3322, 0.5517, 0.3322, 0.5517, 0.3621, 0.5505, 0.3635, 0.5621, 0.3334, 0.5631, 0.3334, 0.5631, 0.3635, 0.5621, 0.3648, 0.5804, 0.3345, 0.5811, 0.3345, 0.5811, 0.3648, 0.5804, 0.3655, 0.612, 0.3352, 0.6123, 0.3352, 0.6123, 0.3655, 0.612, 0.3643, 0.6432, 0.3341, 0.6429, 0.3341, 0.6429, 0.3643, 0.6432, 0.4023, 0.6627, 0.33, 0.6868, 0.33, 0.6868, 0.4023, 0.6627, 0.344, 0.7642, 0.3158, 0.7779, 0.3027, 0.6837, 0.33, 0.6868, 0.3158, 0.7779, 0.2949, 0.7676, 0.2771, 0.6808, 0.3027, 0.6837, 0.2949, 0.7676, 0.2711, 0.7602, 0.2469, 0.679, 0.2771, 0.6808, 0.2711, 0.7602, 0.2448, 0.7552, 0.2174, 0.6777, 0.2469, 0.679, 0.2448, 0.7552, 0.2166, 0.7522, 0.1871, 0.6771, 0.2174, 0.6777, 0.2166, 0.7522, 0.1868, 0.7507, 0.154, 0.6792, 0.1871, 0.6771, 0.1868, 0.7507, 0.1562, 0.7501, 0.1276, 0.6749, 0.154, 0.6792, 0.1562, 0.7501, 0.125, 0.7333, 0.1299, 0.6367, 0.1709, 0.6425, 0.154, 0.6792, 0.1276, 0.6749, 0.1326, 0.6086, 0.1739, 0.6167, 0.1709, 0.6425, 0.1299, 0.6367, 0.125, 0.5875, 0.1696, 0.5779, 0.1739, 0.6167, 0.1326, 0.6086, 0.125, 0.5721, 0.1782, 0.5719, 0.1696, 0.5779, 0.125, 0.5875, 0.125, 0.5625, 0.1562, 0.5408, 0.1782, 0.5719, 0.125, 0.5721, 0.125, 0.5313, 0.1562, 0.5312, 0.1562, 0.5408, 0.125, 0.5625, 0.6545, 0.5106, 0.7002, 0.5187, 0.696, 0.5546, 0.6678, 0.5517, 0.7002, 0.5187, 0.7264, 0.5237, 0.7241, 0.5575, 0.696, 0.5546, 0.7264, 0.5237, 0.7539, 0.5273, 0.7528, 0.5599, 0.7241, 0.5575, 0.7539, 0.5273, 0.7711, 0.5287, 0.7704, 0.5608, 0.7528, 0.5599, 0.7711, 0.5287, 0.813, 0.5308, 0.8129, 0.5622, 0.7704, 0.5608, 0.813, 0.5308, 0.8438, 0.5312, 0.8438, 0.5625, 0.8129, 0.5622, 0.6678, 0.5517, 0.696, 0.5546, 0.6952, 0.5654, 0.6666, 0.5631, 0.696, 0.5546, 0.7241, 0.5575, 0.7237, 0.5679, 0.6952, 0.5654, 0.7241, 0.5575, 0.7528, 0.5599, 0.7526, 0.5699, 0.7237, 0.5679, 0.7528, 0.5599, 0.7704, 0.5608, 0.774, 0.5707, 0.7526, 0.5699, 0.7704, 0.5608, 0.8129, 0.5622, 0.8128, 0.5718, 0.774, 0.5707, 0.8129, 0.5622, 0.8438, 0.5625, 0.8438, 0.5721, 0.8128, 0.5718, 0.6666, 0.5631, 0.6952, 0.5654, 0.6944, 0.5827, 0.6655, 0.5811, 0.6952, 0.5654, 0.7237, 0.5679, 0.7232, 0.5845, 0.6944, 0.5827, 0.7237, 0.5679, 0.7526, 0.5699, 0.7523, 0.5859, 0.7232, 0.5845, 0.7526, 0.5699, 0.774, 0.5707, 0.7763, 0.5865, 0.7523, 0.5859, 0.774, 0.5707, 0.8128, 0.5718, 0.8128, 0.5873, 0.7763, 0.5865, 0.8128, 0.5718, 0.8438, 0.5721, 0.8438, 0.5874, 0.8128, 0.5873, 0.6655, 0.5811, 0.6944, 0.5827, 0.694, 0.6128, 0.6648, 0.6123, 0.6944, 0.5827, 0.7232, 0.5845, 0.723, 0.6134, 0.694, 0.6128, 0.7232, 0.5845, 0.7523, 0.5859, 0.7522, 0.6138, 0.723, 0.6134, 0.7523, 0.5859, 0.7763, 0.5865, 0.7786, 0.6139, 0.7522, 0.6138, 0.7763, 0.5865, 0.8128, 0.5873, 0.8128, 0.6142, 0.7786, 0.6139, 0.8128, 0.5873, 0.8438, 0.5874, 0.8438, 0.6142, 0.8128, 0.6142, 0.6648, 0.6123, 0.694, 0.6128, 0.6948, 0.6423, 0.6659, 0.6429, 0.694, 0.6128, 0.723, 0.6134, 0.7234, 0.6416, 0.6948, 0.6423, 0.723, 0.6134, 0.7522, 0.6138, 0.7524, 0.641, 0.7234, 0.6416, 0.7522, 0.6138, 0.7786, 0.6139, 0.7799, 0.6405, 0.7524, 0.641, 0.7786, 0.6139, 0.8128, 0.6142, 0.8128, 0.6404, 0.7799, 0.6405, 0.8128, 0.6142, 0.8438, 0.6142, 0.8438, 0.6403, 0.8128, 0.6404, 0.6659, 0.6429, 0.6948, 0.6423, 0.6866, 0.7345, 0.67, 0.6868, 0.6948, 0.6423, 0.7234, 0.6416, 0.7248, 0.681, 0.6866, 0.7345, 0.7234, 0.6416, 0.7524, 0.641, 0.7531, 0.679, 0.7248, 0.681, 0.7524, 0.641, 0.7799, 0.6405, 0.7813, 0.6777, 0.7531, 0.679, 0.7799, 0.6405, 0.8128, 0.6404, 0.8129, 0.6771, 0.7813, 0.6777, 0.8128, 0.6404, 0.8438, 0.6403, 0.8438, 0.6768, 0.8129, 0.6771, 0.6667, 0.4583, 0.6716, 0.4622, 0.6545, 0.5106, 0.6605, 0.4741, 0.6716, 0.4622, 0.6818, 0.4684, 0.7002, 0.5187, 0.6545, 0.5106, 0.6818, 0.4684, 0.6993, 0.4764, 0.7264, 0.5237, 0.7002, 0.5187, 0.6993, 0.4764, 0.7265, 0.4853, 0.7539, 0.5273, 0.7264, 0.5237, 0.7265, 0.4853, 0.7602, 0.4927, 0.7711, 0.5287, 0.7539, 0.5273, 0.7602, 0.4927, 0.8132, 0.4993, 0.813, 0.5308, 0.7711, 0.5287, 0.8132, 0.4993, 0.8438, 0.4999, 0.8438, 0.5312, 0.813, 0.5308, 0.8438, 0.4999, 0.875, 0.5, 0.875, 0.5313, 0.8438, 0.5312, 0.8438, 0.5312, 0.875, 0.5313, 0.875, 0.5625, 0.8438, 0.5625, 0.8438, 0.5625, 0.875, 0.5625, 0.875, 0.5721, 0.8438, 0.5721, 0.8438, 0.5721, 0.875, 0.5721, 0.875, 0.5875, 0.8438, 0.5874, 0.8438, 0.5874, 0.875, 0.5875, 0.875, 0.6142, 0.8438, 0.6142, 0.8438, 0.6142, 0.875, 0.6142, 0.875, 0.6403, 0.8438, 0.6403, 0.8438, 0.6403, 0.875, 0.6403, 0.875, 0.6768, 0.8438, 0.6768, 0.8438, 0.6768, 0.875, 0.6768, 0.875, 0.7333, 0.8438, 0.7501, 0.8129, 0.6771, 0.8438, 0.6768, 0.8438, 0.7501, 0.8132, 0.7507, 0.7813, 0.6777, 0.8129, 0.6771, 0.8132, 0.7507, 0.7834, 0.7522, 0.7531, 0.679, 0.7813, 0.6777, 0.7834, 0.7522, 0.7552, 0.7552, 0.7248, 0.681, 0.7531, 0.679, 0.7552, 0.7552, 0.7289, 0.7602, 0.6866, 0.7345, 0.7248, 0.681, 0.7289, 0.7602, 0.7051, 0.7676, 0.67, 0.6868, 0.6866, 0.7345, 0.7051, 0.7676, 0.6842, 0.7779, 0.2085, 0.464, 0.67, 0.6868, 0.6842, 0.7779, 0.656, 0.7642, 0.6152, 0.6175, 0.6659, 0.6429, 0.67, 0.6868, 0.2085, 0.464, 0.6345, 0.612, 0.6648, 0.6123, 0.6659, 0.6429, 0.6152, 0.6175, 0.6352, 0.5804, 0.6655, 0.5811, 0.6648, 0.6123, 0.6345, 0.612, 0.6365, 0.5621, 0.6666, 0.5631, 0.6655, 0.5811, 0.6352, 0.5804, 0.6379, 0.5505, 0.6678, 0.5517, 0.6666, 0.5631, 0.6365, 0.5621, 0.6605, 0.4741, 0.6545, 0.5106, 0.6678, 0.5517, 0.6379, 0.5505])
me_cube_001.materials.append(mat_meat_main)
me_cube_001.materials.append(mat_meat_light)
me_cube_001.use_remesh_fix_poles = True
me_cube_001.use_remesh_preserve_attributes = False
me_cube_001.use_mirror_vertex_groups = False
me_cube_001.update()

# ---- objects
ob_meat = bpy.data.objects.new('Meat', me_cube_001)

# ---- transforms, parenting, visibility, modifiers, constraints
ob_meat.location = (0.0, 0.0, 0.0)
ob_meat.rotation_euler = (0.0, -0.0, -1.571)
ob_meat.lineart.crease_threshold = 0.0

# ---- collection membership
col_collection.objects.link(ob_meat)

# ---- scene / render settings (as saved in the file)
scene.frame_start = 1; scene.frame_end = 250; scene.frame_set(1)
scene.render.engine = 'CYCLES'
scene.cycles.use_denoising = False
scene.cycles.samples = 128
scene.cycles.sampling_pattern = 'TABULATED_SOBOL'
scene.cycles.use_adaptive_sampling = False
scene.cycles.use_light_tree = False
scene.view_settings.view_transform = 'Filmic'
bpy.context.view_layer.update()

# ---- added for rendering (the .blend has no active camera and no usable light): camera, sun
cam_auto = bpy.data.cameras.new('AutoCamera')
cam_auto.lens = 50.0
cam_auto.sensor_width = 36.0
cam_auto.clip_end = 1000.0
ob_auto_camera = bpy.data.objects.new('AutoCamera', cam_auto)
scene.collection.objects.link(ob_auto_camera)
ob_auto_camera.location = (3.2505, -4.74967, 3.48466)
ob_auto_camera.rotation_euler = (1.09748, -7.21219e-08, 0.694738)
scene.camera = ob_auto_camera
light_auto_sun = bpy.data.lights.new('AutoSun', 'SUN')
light_auto_sun.energy = 3.0
light_auto_sun.angle = 0.0523599
ob_auto_sun = bpy.data.objects.new('AutoSun', light_auto_sun)
scene.collection.objects.link(ob_auto_sun)
ob_auto_sun.rotation_euler = (0.872665, 0.174533, 0.523599)
bpy.context.view_layer.update()
